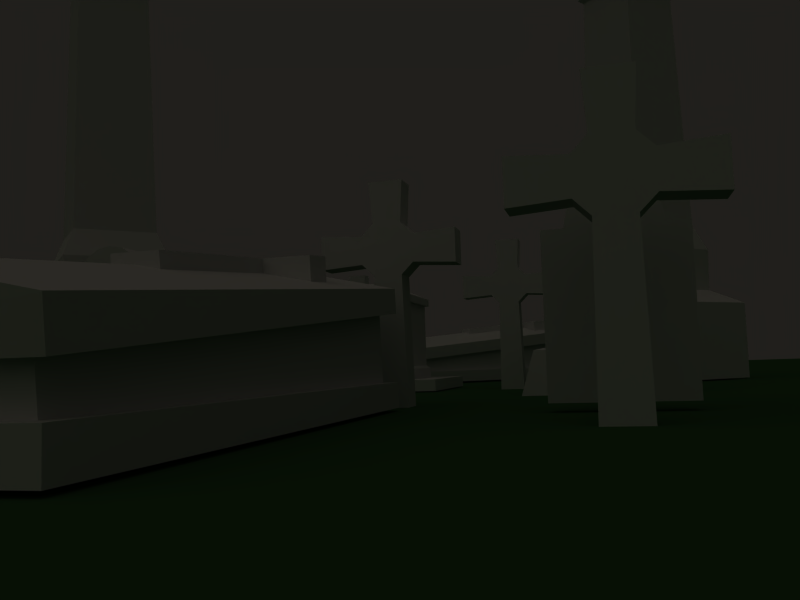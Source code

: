 # Source: graveyard.blend  (saved by Blender 2.49.2; exported with 4.5.12 LTS)
import bpy
from mathutils import Matrix  # noqa: F401  (used for matrix-valued properties, if any)

bpy.ops.wm.read_factory_settings(use_empty=True)
scene = bpy.context.scene
scene.name = 'Scene'

# ---- collections
col_collection_1 = bpy.data.collections.new('Collection 1'); scene.collection.children.link(col_collection_1)

# ---- materials (node trees are filled in below, after node groups)
mat_material_006 = bpy.data.materials.new('Material.006')
mat_material_006.alpha_threshold = 0.0
mat_material_006.roughness = 0.5
mat_material_006.line_color = (0.0, 0.0, 0.0, 1.0)
mat_material = bpy.data.materials.new('Material')
mat_material.alpha_threshold = 0.0
mat_material.roughness = 0.5
mat_material.line_color = (0.0, 0.0, 0.0, 1.0)
mat_material_001 = bpy.data.materials.new('Material.001')
mat_material_001.alpha_threshold = 0.0
mat_material_001.roughness = 0.5
mat_material_001.line_color = (0.0, 0.0, 0.0, 1.0)
mat_material_003 = bpy.data.materials.new('Material.003')
mat_material_003.alpha_threshold = 0.0
mat_material_003.roughness = 0.5
mat_material_003.line_color = (0.0, 0.0, 0.0, 1.0)
mat_material_002 = bpy.data.materials.new('Material.002')
mat_material_002.alpha_threshold = 0.0
mat_material_002.roughness = 0.5
mat_material_002.line_color = (0.0, 0.0, 0.0, 1.0)
mat_material_004 = bpy.data.materials.new('Material.004')
mat_material_004.alpha_threshold = 0.0
mat_material_004.roughness = 0.5
mat_material_004.line_color = (0.0, 0.0, 0.0, 1.0)
mat_material_005 = bpy.data.materials.new('Material.005')
mat_material_005.alpha_threshold = 0.0
mat_material_005.diffuse_color = (0.13, 0.3137, 0.1172, 1.0)
mat_material_005.specular_color = (0.2812, 0.6325, 0.3331)
mat_material_005.roughness = 0.5
mat_material_005.line_color = (0.0, 0.0, 0.0, 1.0)

# ---- material node trees

# ---- world
world_world = bpy.data.worlds.new('World'); scene.world = world_world
world_world.color = (0.1277, 0.1212, 0.1088)
world_world.use_sun_shadow = False
world_world.sun_shadow_jitter_overblur = 0.0
world_world.cycles.sampling_method = 'MANUAL'
world_world.cycles.sample_map_resolution = 256

# ---- cameras
cam_camera = bpy.data.cameras.new('Camera')
cam_camera.passepartout_alpha = 0.2
cam_camera.clip_end = 100.0
cam_camera.lens = 35.0
cam_camera.ortho_scale = 7.314
cam_camera.show_passepartout = False
cam_camera.show_safe_areas = True
cam_camera.dof.focus_distance = 0.0
cam_camera.dof.aperture_fstop = 128.0

# ---- lights
light_spot_001 = bpy.data.lights.new('Spot.001', 'SPOT')
light_spot_001.color = (0.1376, 0.2782, 0.1188)
light_spot_001.transmission_factor = 0.0
light_spot_001.cutoff_distance = 30.0
light_spot_001.energy = 75.62
light_spot_001.shadow_buffer_clip_start = 1.001
light_spot_001.shadow_soft_size = 1.0
light_spot_001.shadow_maximum_resolution = 0.006
light_spot_001.use_absolute_resolution = True
light_spot_001.spot_size = 1.309
light_spot_001.cycles.use_multiple_importance_sampling = False
light_spot = bpy.data.lights.new('Spot', 'SUN')
light_spot.color = (0.8274, 0.7857, 0.7049)
light_spot.transmission_factor = 0.0
light_spot.cutoff_distance = 30.0
light_spot.angle = 1.571
light_spot.energy = 0.4005
light_spot.shadow_buffer_clip_start = 1.001
light_spot.shadow_soft_size = 1.0
light_spot.shadow_cascade_max_distance = 1000.0
light_spot.cycles.use_multiple_importance_sampling = False

# ---- meshes
me_grave6_001 = bpy.data.meshes.new('grave6.001')
me_grave6_001.from_pydata([(0.7, 1.869, -0.1213), (0.7, 1.823, 0.4119), (-0.7, -1.945, -0.1213), (-0.7, 1.823, 0.4119), (-0.7, 1.869, -0.1213), (0.7, -1.945, -0.1213), (0.7, -1.963, 0.08075), (-0.7, -1.963, 0.08075), (-0.8, -2.047, -0.3213), (0.8, -2.047, -0.3213), (0.8, 1.952, -0.3213), (-0.8, 1.952, -0.3213), (-0.8, -2.047, -0.1213), (0.8, -2.047, -0.1213), (0.8, 1.952, -0.1213), (-0.8, 1.952, -0.1213), (-0.8, -2.031, 0.07477), (0.8, -2.031, 0.07477), (0.8, 1.954, 0.4234), (-0.8, 1.954, 0.4234), (-0.8, -2.049, 0.274), (0.8, -2.049, 0.274), (0.8, 1.936, 0.6226), (-0.8, 1.936, 0.6226), (0.0, -2.04, 0.1744), (0.0, 1.945, 0.523), (0.0, -2.056, 0.4525), (0.0, 1.929, 0.8012), (0.15, -0.3815, 0.5655), (0.0, -0.3844, 0.5988), (-0.15, -0.3815, 0.5655), (-0.15, 0.8893, 0.6766), (0.15, 0.8893, 0.6766), (0.5, 0.8961, 0.5988), (0.0, 1.608, 0.7731), (0.5, 1.195, 0.625), (-0.5, 0.8961, 0.5988), (0.15, 1.188, 0.7028), (-0.15, 1.188, 0.7028), (0.15, 1.611, 0.7398), (-0.5, 1.195, 0.625), (-0.15, 1.611, 0.7398), (-0.15, -0.3905, 0.6682), (0.15, -0.3905, 0.6682), (0.15, 1.602, 0.8425), (-0.15, 1.602, 0.8425), (0.15, 0.6144, 0.6558), (-0.15, 0.6144, 0.6558), (0.15, 1.179, 0.8056), (-0.15, 1.179, 0.8056), (0.15, 0.8803, 0.7794), (-0.15, 0.8803, 0.7794), (-0.5, 1.179, 0.8056), (-0.5, 0.8803, 0.7794), (0.5, 0.8803, 0.7794), (0.5, 1.179, 0.8056)], [], [(17, 6, 1, 18), (13, 5, 2, 12), (21, 26, 24, 17), (16, 20, 23, 19), (11, 15, 14, 10), (1, 3, 19, 18), (22, 21, 17, 18), (1, 0, 4, 3), (11, 8, 12, 15), (16, 19, 3, 7), (27, 25, 19, 23), (5, 0, 1, 6), (7, 6, 17, 16), (0, 5, 13, 14), (16, 24, 26, 20), (4, 2, 7, 3), (18, 25, 27, 22), (19, 25, 18), (6, 7, 2, 5), (15, 12, 2, 4), (0, 14, 15, 4), (17, 24, 16), (10, 14, 13, 9), (9, 13, 12, 8), (11, 10, 9, 8), (22, 33, 28, 21), (51, 49, 52, 53), (26, 29, 30, 20), (53, 36, 31, 51), (20, 30, 36, 23), (43, 29, 28), (21, 28, 29, 26), (33, 32, 28), (49, 45, 41, 38), (35, 33, 22), (42, 29, 43), (44, 34, 45), (36, 30, 31), (51, 50, 48, 49), (28, 32, 46), (40, 36, 53, 52), (22, 39, 37, 35), (52, 49, 38, 40), (50, 51, 42, 43), (44, 45, 49, 48), (39, 34, 44), (48, 50, 54, 55), (37, 39, 44, 48), (34, 39, 22, 27), (32, 33, 54, 50), (55, 54, 33, 35), (47, 31, 30), (45, 34, 41), (40, 38, 41, 23), (35, 37, 48, 55), (27, 23, 41, 34), (23, 36, 40), (42, 30, 29), (32, 50, 43), (46, 32, 43), (46, 43, 28), (42, 51, 31), (42, 31, 47), (30, 42, 47)])
_uv = me_grave6_001.uv_layers.new(name='UVTex')
_uv.uv.foreach_set('vector', [0.417, 0.0006292, 0.43, 0.009363, 0.4315, 0.4951, 0.4186, 0.5119, 0.6256, 0.5113, 0.6385, 0.4982, 0.8196, 0.4988, 0.8325, 0.5119, 0.5324, 0.5119, 0.5558, 0.6144, 0.5198, 0.6145, 0.5065, 0.512, 0.8767, 0.4872, 0.9026, 0.4872, 0.9033, 0.9999, 0.8774, 1.0, 0.3906, 0.5134, 0.4164, 0.5133, 0.417, 0.7184, 0.3912, 0.7185, 0.4315, 0.4951, 0.6126, 0.4945, 0.6256, 0.5113, 0.4186, 0.5119, 0.9299, 0.4872, 0.9292, 1.0, 0.9033, 0.9999, 0.904, 0.4872, 0.6256, 0.6914, 0.5564, 0.6916, 0.5558, 0.5121, 0.625, 0.5119, 0.9725, 0.5127, 0.9741, 0.0, 1.0, 7.866e-05, 0.9984, 0.5128, 0.624, 0.0, 0.6256, 0.5113, 0.6126, 0.4945, 0.6111, 0.008812, 0.4663, 0.6144, 0.4303, 0.6145, 0.417, 0.512, 0.4429, 0.5119, 0.8764, 0.4872, 0.8341, 0.0, 0.9033, 9.326e-05, 0.9026, 0.4872, 0.6111, 0.008812, 0.43, 0.009363, 0.417, 0.0006292, 0.624, 0.0, 0.64, 0.01066, 0.6385, 0.4982, 0.6256, 0.5113, 0.6271, 0.0, 0.5071, 0.7171, 0.5198, 0.6145, 0.5558, 0.6144, 0.533, 0.717, 0.9033, 0.4872, 0.9456, 3.458e-05, 0.9719, 0.0, 0.9725, 0.4871, 0.4177, 0.7171, 0.4303, 0.6145, 0.4663, 0.6144, 0.4435, 0.717, 0.417, 0.512, 0.4303, 0.6145, 0.4177, 0.7171, 0.2347, 0.5133, 0.2353, 0.6928, 0.2091, 0.6929, 0.2085, 0.5134, 0.8341, 0.0006292, 0.8325, 0.5119, 0.8196, 0.4988, 0.8211, 0.01121, 0.64, 0.01066, 0.6271, 0.0, 0.8341, 0.0006292, 0.8211, 0.01121, 0.5065, 0.512, 0.5198, 0.6145, 0.5071, 0.7171, 0.8341, 0.4873, 0.86, 0.4872, 0.8615, 0.9999, 0.8357, 1.0, 0.4663, 0.512, 0.4922, 0.5119, 0.4928, 0.717, 0.467, 0.7171, 0.417, 0.5127, 0.2101, 0.5133, 0.2085, 0.0006292, 0.4155, 0.0, 0.001587, 0.000431, 0.03998, 0.1337, 0.08474, 0.2975, 0.0, 0.5131, 0.7096, 0.6049, 0.7098, 0.5664, 0.755, 0.5666, 0.7549, 0.605, 0.1035, 0.5127, 0.1041, 0.2976, 0.1235, 0.2976, 0.2069, 0.5138, 0.3536, 0.5582, 0.3302, 0.5583, 0.3401, 0.5134, 0.3535, 0.5133, 0.2069, 0.5138, 0.1235, 0.2976, 0.1693, 0.1341, 0.2085, 0.00106, 0.02676, 0.5138, 0.0178, 0.533, 0.01342, 0.5138, 0.0, 0.5131, 0.08474, 0.2975, 0.1041, 0.2976, 0.1035, 0.5127, 0.03998, 0.1337, 0.08524, 0.134, 0.08474, 0.2975, 0.01334, 0.5138, 0.01342, 0.5681, 7.475e-05, 0.5682, 0.0, 0.5138, 0.04009, 0.09527, 0.03998, 0.1337, 0.001587, 0.000431, 0.02688, 0.5522, 0.0178, 0.533, 0.02676, 0.5138, 0.1951, 0.5522, 0.186, 0.533, 0.195, 0.5138, 0.1693, 0.1341, 0.1235, 0.2976, 0.124, 0.1341, 0.7096, 0.6049, 0.6708, 0.6048, 0.671, 0.5663, 0.7098, 0.5664, 0.4929, 0.6755, 0.4932, 0.5119, 0.4935, 0.5473, 0.3067, 0.5518, 0.3067, 0.5134, 0.3301, 0.5133, 0.3302, 0.5518, 0.001587, 0.000431, 0.08553, 0.04115, 0.08536, 0.09553, 0.04009, 0.09527, 0.377, 0.5134, 0.3769, 0.5583, 0.3636, 0.5582, 0.3536, 0.5133, 0.6708, 0.6048, 0.7096, 0.6049, 0.7091, 0.7684, 0.6703, 0.7683, 0.6711, 0.5119, 0.7099, 0.512, 0.7098, 0.5664, 0.671, 0.5663, 0.1818, 0.5522, 0.186, 0.533, 0.1951, 0.5522, 0.671, 0.5663, 0.6708, 0.6048, 0.6256, 0.6046, 0.6257, 0.5662, 0.1951, 0.5681, 0.1952, 0.5138, 0.2085, 0.5138, 0.2084, 0.5682, 0.1049, 0.04126, 0.08553, 0.04115, 0.001587, 0.000431, 0.1051, 0.0, 0.2687, 0.5582, 0.2587, 0.5133, 0.2822, 0.5134, 0.282, 0.5583, 0.3057, 0.5134, 0.3056, 0.5518, 0.2822, 0.5518, 0.2822, 0.5133, 0.3776, 0.6415, 0.3773, 0.6769, 0.377, 0.5133, 0.195, 0.5138, 0.186, 0.533, 0.1816, 0.5138, 0.1694, 0.09566, 0.1242, 0.09565, 0.1243, 0.04127, 0.2085, 0.00106, 0.2353, 0.5583, 0.2453, 0.5134, 0.2586, 0.5133, 0.2587, 0.5582, 0.1051, 0.0, 0.2085, 0.00106, 0.1243, 0.04127, 0.1049, 0.04126, 0.2085, 0.00106, 0.1693, 0.1341, 0.1694, 0.09566, 0.02688, 0.5522, 0.01354, 0.5522, 0.0178, 0.533, 0.4932, 0.5119, 0.5065, 0.512, 0.5063, 0.6755, 0.4935, 0.5473, 0.4932, 0.5119, 0.5063, 0.6755, 0.4935, 0.5473, 0.5063, 0.6755, 0.4929, 0.6755, 0.3904, 0.5133, 0.3906, 0.6768, 0.3773, 0.6769, 0.3904, 0.5133, 0.3773, 0.6769, 0.3776, 0.6415, 0.377, 0.5133, 0.3904, 0.5133, 0.3776, 0.6415])
me_grave6_001.materials.append(mat_material_006)
me_grave6_001.use_remesh_preserve_volume = False
me_grave6_001.use_remesh_preserve_attributes = False
me_grave6_001.use_mirror_vertex_groups = False
me_grave6_001.update()
me_grave1_005 = bpy.data.meshes.new('grave1.005')
me_grave1_005.from_pydata([(-0.125, -0.125, 0.1715), (0.2286, -0.125, 0.525), (-0.2286, -0.125, 0.525), (-0.125, 0.125, 0.1715), (-0.2286, 0.125, 0.525), (0.2286, 0.125, 0.525), (0.125, 0.125, 0.1715), (-0.2286, -0.125, 0.275), (0.125, -0.125, 0.1715), (0.125, -0.125, 0.6285), (-0.125, -0.125, 0.6285), (-0.2286, 0.125, 0.275), (-0.125, 0.125, 0.6285), (0.125, 0.125, 0.6285), (0.2286, 0.125, 0.275), (0.2286, -0.125, 0.275), (-0.15, -0.125, -1.0), (0.15, -0.125, -1.0), (0.15, 0.125, -1.0), (-0.15, 0.125, -1.0), (-0.15, -0.125, 1.0), (0.15, -0.125, 1.0), (0.15, 0.125, 1.0), (-0.15, 0.125, 1.0), (-0.6, -0.125, 0.55), (-0.6, -0.125, 0.25), (-0.6, 0.125, 0.25), (-0.6, 0.125, 0.55), (0.6, -0.125, 0.55), (0.6, -0.125, 0.25), (0.6, 0.125, 0.25), (0.6, 0.125, 0.55)], [], [(10, 9, 21, 20), (25, 7, 2, 24), (29, 28, 1, 15), (0, 16, 17, 8), (7, 0, 8), (1, 10, 8, 15), (10, 1, 9), (2, 7, 8, 10), (22, 13, 12, 23), (31, 30, 14, 5), (27, 4, 11, 26), (19, 3, 6, 18), (13, 5, 12), (14, 6, 12, 5), (3, 11, 6), (12, 6, 11, 4), (2, 4, 27, 24), (0, 3, 19, 16), (25, 26, 11, 7), (26, 25, 24, 27), (16, 19, 18, 17), (0, 7, 11, 3), (20, 23, 12, 10), (2, 10, 12, 4), (21, 22, 23, 20), (6, 8, 17, 18), (9, 13, 22, 21), (29, 30, 31, 28), (28, 31, 5, 1), (13, 9, 1, 5), (30, 29, 15, 14), (6, 14, 15, 8)])
_uv = me_grave1_005.uv_layers.new(name='UVTex')
_uv.uv.foreach_set('vector', [0.6316, 0.6579, 0.7257, 0.6576, 0.7356, 0.8075, 0.6226, 0.8079, 0.4523, 0.5056, 0.5922, 0.5153, 0.5925, 0.6162, 0.4526, 0.6268, 0.9042, 0.5041, 0.9045, 0.6253, 0.7646, 0.6156, 0.7643, 0.5147, 0.631, 0.4733, 0.6203, 0.0003716, 0.7332, 0.0, 0.7252, 0.473, 0.5922, 0.5153, 0.631, 0.4733, 0.7252, 0.473, 0.7646, 0.6156, 0.6316, 0.6579, 0.7252, 0.473, 0.7643, 0.5147, 0.6316, 0.6579, 0.7646, 0.6156, 0.7257, 0.6576, 0.5925, 0.6162, 0.5922, 0.5153, 0.7252, 0.473, 0.6316, 0.6579, 0.1703, 0.8079, 0.1793, 0.6579, 0.2735, 0.6576, 0.2833, 0.8075, 0.0003466, 0.6268, 0.0, 0.5056, 0.1399, 0.5153, 0.1402, 0.6162, 0.4523, 0.6253, 0.3123, 0.6156, 0.3121, 0.5147, 0.4519, 0.5041, 0.281, 0.0, 0.2729, 0.473, 0.1788, 0.4733, 0.168, 0.0003716, 0.1793, 0.6579, 0.1402, 0.6162, 0.2735, 0.6576, 0.1399, 0.5153, 0.1788, 0.4733, 0.2735, 0.6576, 0.1402, 0.6162, 0.2729, 0.473, 0.3121, 0.5147, 0.1788, 0.4733, 0.2735, 0.6576, 0.1788, 0.4733, 0.3121, 0.5147, 0.3123, 0.6156, 0.3577, 0.85, 0.4518, 0.8497, 0.4523, 0.9997, 0.3581, 1.0, 0.9998, 0.413, 0.9057, 0.4133, 0.9047, 0.08596, 0.9989, 0.08565, 0.6414, 0.8082, 0.7356, 0.8079, 0.7359, 0.9211, 0.6417, 0.9214, 0.7362, 0.9091, 0.7359, 0.8082, 0.8158, 0.8079, 0.8161, 0.9088, 0.9989, 0.08565, 0.9047, 0.08596, 0.9045, 0.0003097, 0.9986, 0.0, 0.9998, 0.413, 1.0, 0.4721, 0.9059, 0.4724, 0.9057, 0.4133, 0.6414, 0.9211, 0.5473, 0.9214, 0.5469, 0.8082, 0.6411, 0.8079, 0.3577, 0.85, 0.3576, 0.8082, 0.4517, 0.8079, 0.4518, 0.8497, 0.0, 0.8082, 0.09415, 0.8079, 0.09449, 0.929, 0.0003466, 0.9293, 0.9996, 0.7997, 0.9054, 0.8, 0.9045, 0.4727, 0.9986, 0.4724, 0.2631, 0.8082, 0.3572, 0.8079, 0.3576, 0.9211, 0.2634, 0.9214, 0.8164, 0.9091, 0.8161, 0.8082, 0.8959, 0.8079, 0.8962, 0.9088, 0.4523, 0.8082, 0.5464, 0.8079, 0.5468, 0.9579, 0.4527, 0.9582, 0.5469, 0.9997, 0.4528, 1.0, 0.4527, 0.9582, 0.5468, 0.9579, 0.09449, 0.8082, 0.1886, 0.8079, 0.189, 0.9211, 0.09482, 0.9214, 0.9996, 0.7997, 0.9998, 0.8589, 0.9056, 0.8592, 0.9054, 0.8])
me_grave1_005.materials.append(mat_material)
me_grave1_005.use_remesh_preserve_volume = False
me_grave1_005.use_remesh_preserve_attributes = False
me_grave1_005.use_mirror_vertex_groups = False
me_grave1_005.update()
me_grave2_004 = bpy.data.meshes.new('grave2.004')
me_grave2_004.from_pydata([(-0.5, -0.1, -0.6), (0.5, -0.1, -0.6), (0.5, 0.1, -0.6), (-0.5, 0.1, -0.6), (-0.5, -0.1, 0.6), (0.5, -0.1, 0.6), (0.5, 0.1, 0.6), (-0.5, 0.1, 0.6), (-0.34, -0.1, 0.6), (0.0, -0.1, 0.5589), (0.0, 0.1, 0.5436), (-0.34, 0.1, 0.6), (0.34, -0.1, 0.6), (0.34, 0.1, 0.6), (-0.3141, -0.1, 0.7301), (-0.2404, -0.1, 0.8404), (-0.1301, -0.09984, 0.9129), (0.0, -0.1001, 0.9388), (0.1301, -0.1, 0.9141), (0.2404, -0.1, 0.8404), (0.3141, -0.1, 0.7301), (-0.3141, 0.1, 0.7301), (-0.2404, 0.1, 0.8404), (-0.1301, 0.1001, 0.9153), (0.0, 0.09984, 0.9412), (0.1301, 0.1, 0.9141), (0.2404, 0.1, 0.8404), (0.3141, 0.1, 0.7301)], [], [(0, 3, 2, 1), (2, 6, 5, 1), (0, 4, 7, 3), (8, 4, 9, 14), (14, 9, 16, 15), (16, 9, 18, 17), (18, 9, 20, 19), (20, 9, 5, 12), (8, 14, 21, 11), (14, 15, 22, 21), (15, 16, 23, 22), (16, 17, 24, 23), (17, 18, 25, 24), (18, 19, 26, 25), (19, 20, 27, 26), (20, 12, 13, 27), (21, 10, 7, 11), (21, 22, 23, 10), (23, 24, 25, 10), (25, 26, 27, 10), (27, 13, 6, 10), (6, 2, 10), (7, 10, 2, 3), (11, 7, 4, 8), (13, 12, 5, 6), (4, 0, 9), (0, 1, 5, 9)])
_uv = me_grave2_004.uv_layers.new(name='UVTex')
_uv.uv.foreach_set('vector', [0.9159, 0.5003, 0.9987, 0.5, 1.0, 0.9165, 0.9172, 0.9168, 0.9144, 0.5, 0.9159, 0.9997, 0.833, 1.0, 0.8315, 0.5003, 0.9144, 0.0, 0.9159, 0.4997, 0.833, 0.5, 0.8315, 0.0002555, 0.4836, 0.5009, 0.4173, 0.5011, 0.6243, 0.4834, 0.4944, 0.5551, 0.4944, 0.5551, 0.6243, 0.4834, 0.5709, 0.631, 0.5251, 0.6009, 0.5709, 0.631, 0.6243, 0.4834, 0.6787, 0.6312, 0.6248, 0.6416, 0.6787, 0.6312, 0.6243, 0.4834, 0.7547, 0.5543, 0.7243, 0.6003, 0.7547, 0.5543, 0.6243, 0.4834, 0.8315, 0.4998, 0.7652, 0.5, 0.5821, 0.6416, 0.5822, 0.696, 0.4994, 0.6963, 0.4992, 0.6419, 0.5822, 0.696, 0.5824, 0.7425, 0.4995, 0.7428, 0.4994, 0.6963, 0.4158, 0.8419, 0.4161, 0.796, 0.4989, 0.7962, 0.4986, 0.8422, 0.4161, 0.796, 0.4162, 0.7418, 0.499, 0.742, 0.4989, 0.7962, 0.4162, 0.7418, 0.4163, 0.6876, 0.4992, 0.6878, 0.499, 0.742, 0.4163, 0.6876, 0.4164, 0.6416, 0.4992, 0.6419, 0.4992, 0.6878, 0.5827, 0.7428, 0.5825, 0.6963, 0.6654, 0.696, 0.6655, 0.7425, 0.5825, 0.6963, 0.5824, 0.6419, 0.6652, 0.6416, 0.6654, 0.696, 0.3389, 0.5543, 0.2086, 0.477, 0.4158, 0.4998, 0.3495, 0.5, 0.3389, 0.5543, 0.3085, 0.6003, 0.2629, 0.6316, 0.2086, 0.477, 0.2629, 0.6316, 0.2091, 0.6426, 0.1551, 0.6315, 0.2086, 0.477, 0.1551, 0.6315, 0.1094, 0.6009, 0.07869, 0.5551, 0.2086, 0.477, 0.07869, 0.5551, 0.0678, 0.5009, 0.001525, 0.5011, 0.2086, 0.477, 0.001525, 0.5011, 0.0, 0.001278, 0.2086, 0.477, 0.4158, 0.4998, 0.2086, 0.477, 0.0, 0.001278, 0.4142, 0.0, 0.0002531, 0.6426, 0.06653, 0.6428, 0.06628, 0.7261, 0.0, 0.7259, 0.4158, 0.6428, 0.4155, 0.7261, 0.3492, 0.7259, 0.3495, 0.6426, 0.4173, 0.5011, 0.4158, 0.001278, 0.6243, 0.4834, 0.4158, 0.001278, 0.83, 0.0, 0.8315, 0.4998, 0.6243, 0.4834])
me_grave2_004.materials.append(mat_material_001)
me_grave2_004.use_remesh_preserve_volume = False
me_grave2_004.use_remesh_preserve_attributes = False
me_grave2_004.use_mirror_vertex_groups = False
me_grave2_004.update()
me_grave4_001 = bpy.data.meshes.new('grave4.001')
me_grave4_001.from_pydata([(-1.402, 2e-05, -5.154), (0.0, -1.402, -5.154), (1.402, 2e-05, -5.154), (0.0, 1.402, -5.154), (-1.4, 2e-05, -4.071), (0.0, -1.4, -4.071), (1.4, 2e-05, -4.071), (0.0, 1.4, -4.071), (-0.9306, 2e-05, -3.861), (0.0, -0.9305, -3.861), (0.9306, 2e-05, -3.861), (0.0, 0.9306, -3.861), (-0.949, 2e-05, -3.262), (0.0, -0.9489, -3.262), (0.949, 2e-05, -3.262), (0.0, 0.949, -3.262), (-0.7525, 1e-05, -2.889), (0.0, -0.7524, -2.889), (0.7525, 1e-05, -2.889), (0.0, 0.7525, -2.889), (-0.6391, 0.0, 0.754), (0.0, -0.6391, 0.754), (0.6391, 0.0, 0.754), (0.0, 0.6391, 0.754), (-0.7245, 0.0, 0.8166), (0.0, -0.7245, 0.8166), (0.7245, 0.0, 0.8166), (0.0, 0.7245, 0.8166), (-0.7201, 0.0, 0.9322), (0.0, -0.7201, 0.9322), (0.7201, 0.0, 0.9322), (0.0, 0.7201, 0.9322), (-0.7687, 0.0, 0.9807), (0.0, -0.7687, 0.9807), (0.7687, 0.0, 0.9807), (0.0, 0.7687, 0.9807), (-0.7827, -1e-05, 1.191), (0.0, -0.7827, 1.191), (0.7827, -1e-05, 1.191), (0.0, 0.7827, 1.191), (-1.012, -1e-05, 1.337), (0.0, -1.012, 1.337), (1.012, -1e-05, 1.337), (0.0, 1.012, 1.337), (-0.963, -1e-05, 1.88), (0.0, -0.963, 1.88), (0.963, -1e-05, 1.88), (0.0, 0.963, 1.88), (-0.5096, -1e-05, 1.904), (0.0, -0.5096, 1.904), (0.5096, -1e-05, 1.904), (0.0, 0.5096, 1.904), (-0.4934, -1e-05, 2.292), (0.0, -0.4934, 2.292), (0.4934, -1e-05, 2.292), (0.0, 0.4934, 2.292), (-0.3801, -1e-05, 2.292), (0.0, -0.3801, 2.292), (0.3801, -1e-05, 2.292), (0.0, 0.38, 2.292), (-0.2505, -1e-05, 2.47), (0.0, -0.2505, 2.47), (0.2505, -1e-05, 2.47), (0.0, 0.2505, 2.47), (-0.2019, -1e-05, 2.454), (0.0, -0.2019, 2.454), (0.2019, -1e-05, 2.454), (0.0, 0.2019, 2.454), (-0.121, -1e-05, 2.535), (0.0, -0.121, 2.535), (0.121, -1e-05, 2.535), (0.0, 0.1209, 2.535)], [], [(4, 0, 1, 5), (2, 6, 5, 1), (3, 7, 6, 2), (0, 4, 7, 3), (5, 9, 8, 4), (6, 10, 9, 5), (7, 11, 10, 6), (4, 8, 11, 7), (9, 13, 12, 8), (10, 14, 13, 9), (11, 15, 14, 10), (8, 12, 15, 11), (13, 17, 16, 12), (14, 18, 17, 13), (15, 19, 18, 14), (12, 16, 19, 15), (17, 21, 20, 16), (18, 22, 21, 17), (19, 23, 22, 18), (16, 20, 23, 19), (21, 25, 24, 20), (22, 26, 25, 21), (23, 27, 26, 22), (20, 24, 27, 23), (25, 29, 28, 24), (26, 30, 29, 25), (27, 31, 30, 26), (24, 28, 31, 27), (29, 33, 32, 28), (30, 34, 33, 29), (31, 35, 34, 30), (28, 32, 35, 31), (33, 37, 36, 32), (34, 38, 37, 33), (35, 39, 38, 34), (32, 36, 39, 35), (37, 41, 40, 36), (38, 42, 41, 37), (39, 43, 42, 38), (36, 40, 43, 39), (41, 45, 44, 40), (42, 46, 45, 41), (43, 47, 46, 42), (40, 44, 47, 43), (45, 49, 48, 44), (46, 50, 49, 45), (47, 51, 50, 46), (44, 48, 51, 47), (49, 53, 52, 48), (50, 54, 53, 49), (51, 55, 54, 50), (48, 52, 55, 51), (53, 57, 56, 52), (54, 58, 57, 53), (55, 59, 58, 54), (52, 56, 59, 55), (57, 61, 60, 56), (58, 62, 61, 57), (59, 63, 62, 58), (56, 60, 63, 59), (61, 65, 64, 60), (62, 66, 65, 61), (63, 67, 66, 62), (60, 64, 67, 63), (65, 69, 68, 64), (66, 70, 69, 65), (67, 71, 70, 66), (64, 68, 71, 67), (0, 3, 2, 1), (68, 69, 70, 71)])
_uv = me_grave4_001.uv_layers.new(name='UVTex')
_uv.uv.foreach_set('vector', [0.8186, 0.5141, 0.6814, 0.5147, 0.6807, 0.2576, 0.8178, 0.2573, 0.6814, 0.0, 0.8186, 0.0006045, 0.8178, 0.2573, 0.6807, 0.2571, 0.7616, 0.5997, 0.8987, 0.5994, 0.8995, 0.8561, 0.7624, 0.8567, 0.3733, 0.5994, 0.5105, 0.6, 0.5097, 0.8567, 0.3726, 0.8565, 0.5105, 0.8561, 0.5526, 0.8131, 0.7195, 0.8131, 0.7616, 0.8561, 0.5105, 0.5994, 0.5526, 0.6424, 0.5526, 0.8131, 0.5105, 0.8561, 0.7616, 0.5994, 0.7195, 0.6424, 0.5526, 0.6424, 0.5105, 0.5994, 0.7616, 0.8561, 0.7195, 0.8131, 0.7195, 0.6424, 0.7616, 0.5994, 0.001417, 0.5989, 0.0, 0.5213, 0.1702, 0.5218, 0.1683, 0.5994, 0.3385, 0.0, 0.3403, 0.07756, 0.1702, 0.07809, 0.1716, 0.0005235, 0.6788, 0.0, 0.6807, 0.07756, 0.5105, 0.07809, 0.5119, 0.0005235, 0.3418, 0.5989, 0.3403, 0.5213, 0.5105, 0.5218, 0.5086, 0.5994, 0.0, 0.5213, 0.01777, 0.4724, 0.1527, 0.4728, 0.1702, 0.5218, 0.3403, 0.07756, 0.3229, 0.1266, 0.1879, 0.127, 0.1702, 0.07809, 0.6807, 0.07756, 0.6632, 0.1266, 0.5283, 0.127, 0.5105, 0.07809, 0.3403, 0.5213, 0.3581, 0.4724, 0.493, 0.4728, 0.5105, 0.5218, 0.01777, 0.4724, 0.02934, 0.0, 0.144, 0.0003595, 0.1527, 0.4728, 0.3229, 0.1266, 0.3141, 0.599, 0.1995, 0.5994, 0.1879, 0.127, 0.6632, 0.1266, 0.6545, 0.599, 0.5398, 0.5994, 0.5283, 0.127, 0.3581, 0.4724, 0.3697, 0.0, 0.4843, 0.0003595, 0.493, 0.4728, 0.8263, 0.5679, 0.8186, 0.5757, 0.8186, 0.4428, 0.8263, 0.4507, 0.9409, 0.5679, 0.9485, 0.5757, 0.8186, 0.5757, 0.8263, 0.5679, 0.9409, 0.4507, 0.9485, 0.4428, 0.9485, 0.5757, 0.9409, 0.5679, 0.8263, 0.4507, 0.8186, 0.4428, 0.9485, 0.4428, 0.9409, 0.4507, 0.5586, 0.8613, 0.5732, 0.8618, 0.5728, 0.9938, 0.5582, 0.9942, 0.2037, 0.862, 0.2184, 0.8623, 0.2188, 0.9944, 0.2041, 0.9948, 0.6254, 0.8616, 0.6401, 0.862, 0.6405, 0.994, 0.6258, 0.9945, 0.5109, 0.8613, 0.5256, 0.8618, 0.5252, 0.9938, 0.5105, 0.9942, 0.5732, 0.8618, 0.5792, 0.8573, 0.5788, 0.9983, 0.5728, 0.9938, 0.2184, 0.8623, 0.2244, 0.8579, 0.2248, 0.9988, 0.2188, 0.9944, 0.6401, 0.862, 0.6461, 0.8575, 0.6465, 0.9985, 0.6405, 0.994, 0.5256, 0.8618, 0.5316, 0.8573, 0.5311, 0.9983, 0.5252, 0.9938, 0.5792, 0.8573, 0.6059, 0.8561, 0.6054, 0.9997, 0.5788, 0.9983, 0.2244, 0.8579, 0.251, 0.8565, 0.2514, 1.0, 0.2248, 0.9988, 0.6461, 0.8575, 0.6727, 0.8561, 0.6731, 0.9997, 0.6465, 0.9985, 0.5316, 0.8573, 0.5582, 0.8561, 0.5578, 0.9997, 0.5311, 0.9983, 0.8391, 0.4218, 0.8186, 0.4428, 0.8186, 0.2573, 0.8391, 0.2783, 0.9795, 0.4218, 1.0, 0.4428, 0.8186, 0.4428, 0.8391, 0.4218, 0.9795, 0.2783, 1.0, 0.2573, 1.0, 0.4428, 0.9795, 0.4218, 0.8391, 0.2783, 0.8186, 0.2573, 1.0, 0.2573, 0.9795, 0.2783, 0.9001, 0.5994, 0.969, 0.6041, 0.9685, 0.7806, 0.8995, 0.7849, 0.8995, 0.7849, 0.9685, 0.7891, 0.969, 0.9657, 0.9001, 0.9704, 0.2708, 0.7849, 0.3398, 0.7891, 0.3403, 0.9657, 0.2714, 0.9704, 0.2714, 0.5994, 0.3403, 0.6041, 0.3398, 0.7806, 0.2708, 0.7849, 0.8186, 0.2573, 0.8593, 0.2158, 0.9506, 0.2158, 0.9913, 0.2573, 0.8186, 0.08077, 0.8593, 0.1223, 0.8593, 0.2158, 0.8186, 0.2573, 0.9913, 0.08077, 0.9506, 0.1223, 0.8593, 0.1223, 0.8186, 0.08077, 0.9913, 0.2573, 0.9506, 0.2158, 0.9506, 0.1223, 0.9913, 0.08077, 0.04985, 0.8565, 0.09914, 0.8581, 0.09887, 0.9486, 0.04957, 0.9499, 0.1046, 0.8565, 0.1539, 0.8578, 0.1542, 0.9483, 0.1049, 0.9499, 0.1542, 0.8565, 0.2035, 0.8578, 0.2037, 0.9483, 0.1544, 0.9499, 0.0002804, 0.8565, 0.04957, 0.8581, 0.0493, 0.9486, 0.0, 0.9499, 0.6731, 0.9466, 0.6833, 0.9362, 0.7514, 0.9362, 0.7616, 0.9466, 0.6731, 0.8561, 0.6833, 0.8665, 0.6833, 0.9362, 0.6731, 0.9466, 0.7616, 0.8561, 0.7514, 0.8665, 0.6833, 0.8665, 0.6731, 0.8561, 0.7616, 0.9466, 0.7514, 0.9362, 0.7514, 0.8665, 0.7616, 0.8561, 0.7258, 0.5147, 0.7488, 0.5266, 0.7486, 0.5726, 0.7256, 0.5844, 0.7488, 0.5147, 0.7718, 0.5265, 0.772, 0.5724, 0.749, 0.5844, 0.3405, 0.6691, 0.3635, 0.681, 0.3634, 0.727, 0.3403, 0.7388, 0.3403, 0.5994, 0.3634, 0.6112, 0.3635, 0.6571, 0.3405, 0.6691, 0.6807, 0.5606, 0.685, 0.5562, 0.7212, 0.5562, 0.7256, 0.5606, 0.6807, 0.5147, 0.685, 0.5191, 0.685, 0.5562, 0.6807, 0.5606, 0.7256, 0.5147, 0.7212, 0.5191, 0.685, 0.5191, 0.6807, 0.5147, 0.7256, 0.5606, 0.7212, 0.5562, 0.7212, 0.5191, 0.7256, 0.5147, 0.2514, 0.6734, 0.262, 0.6808, 0.262, 0.703, 0.2515, 0.7105, 0.7025, 0.5624, 0.713, 0.5698, 0.7129, 0.592, 0.7024, 0.5994, 0.2515, 0.6364, 0.262, 0.6439, 0.262, 0.6661, 0.2514, 0.6734, 0.2514, 0.5994, 0.262, 0.6068, 0.262, 0.629, 0.2515, 0.6364, 0.0, 0.5994, 0.2514, 0.5994, 0.2514, 0.8565, 7.558e-09, 0.8565, 0.6807, 0.5994, 0.6807, 0.5772, 0.7024, 0.5772, 0.7024, 0.5994])
me_grave4_001.materials.append(mat_material_003)
me_grave4_001.use_remesh_preserve_volume = False
me_grave4_001.use_remesh_preserve_attributes = False
me_grave4_001.use_mirror_vertex_groups = False
me_grave4_001.update()
me_grave1_004 = bpy.data.meshes.new('grave1.004')
me_grave1_004.from_pydata([(-0.125, -0.125, 0.1715), (0.2286, -0.125, 0.525), (-0.2286, -0.125, 0.525), (-0.125, 0.125, 0.1715), (-0.2286, 0.125, 0.525), (0.2286, 0.125, 0.525), (0.125, 0.125, 0.1715), (-0.2286, -0.125, 0.275), (0.125, -0.125, 0.1715), (0.125, -0.125, 0.6285), (-0.125, -0.125, 0.6285), (-0.2286, 0.125, 0.275), (-0.125, 0.125, 0.6285), (0.125, 0.125, 0.6285), (0.2286, 0.125, 0.275), (0.2286, -0.125, 0.275), (-0.15, -0.125, -1.0), (0.15, -0.125, -1.0), (0.15, 0.125, -1.0), (-0.15, 0.125, -1.0), (-0.15, -0.125, 1.0), (0.15, -0.125, 1.0), (0.15, 0.125, 1.0), (-0.15, 0.125, 1.0), (-0.6, -0.125, 0.55), (-0.6, -0.125, 0.25), (-0.6, 0.125, 0.25), (-0.6, 0.125, 0.55), (0.6, -0.125, 0.55), (0.6, -0.125, 0.25), (0.6, 0.125, 0.25), (0.6, 0.125, 0.55)], [], [(10, 9, 21, 20), (25, 7, 2, 24), (29, 28, 1, 15), (0, 16, 17, 8), (7, 0, 8), (1, 10, 8, 15), (10, 1, 9), (2, 7, 8, 10), (22, 13, 12, 23), (31, 30, 14, 5), (27, 4, 11, 26), (19, 3, 6, 18), (13, 5, 12), (14, 6, 12, 5), (3, 11, 6), (12, 6, 11, 4), (2, 4, 27, 24), (0, 3, 19, 16), (25, 26, 11, 7), (26, 25, 24, 27), (16, 19, 18, 17), (0, 7, 11, 3), (20, 23, 12, 10), (2, 10, 12, 4), (21, 22, 23, 20), (6, 8, 17, 18), (9, 13, 22, 21), (29, 30, 31, 28), (28, 31, 5, 1), (13, 9, 1, 5), (30, 29, 15, 14), (6, 14, 15, 8)])
_uv = me_grave1_004.uv_layers.new(name='UVTex')
_uv.uv.foreach_set('vector', [0.6316, 0.6579, 0.7257, 0.6576, 0.7356, 0.8075, 0.6226, 0.8079, 0.4523, 0.5056, 0.5922, 0.5153, 0.5925, 0.6162, 0.4526, 0.6268, 0.9042, 0.5041, 0.9045, 0.6253, 0.7646, 0.6156, 0.7643, 0.5147, 0.631, 0.4733, 0.6203, 0.0003716, 0.7332, 0.0, 0.7252, 0.473, 0.5922, 0.5153, 0.631, 0.4733, 0.7252, 0.473, 0.7646, 0.6156, 0.6316, 0.6579, 0.7252, 0.473, 0.7643, 0.5147, 0.6316, 0.6579, 0.7646, 0.6156, 0.7257, 0.6576, 0.5925, 0.6162, 0.5922, 0.5153, 0.7252, 0.473, 0.6316, 0.6579, 0.1703, 0.8079, 0.1793, 0.6579, 0.2735, 0.6576, 0.2833, 0.8075, 0.0003466, 0.6268, 0.0, 0.5056, 0.1399, 0.5153, 0.1402, 0.6162, 0.4523, 0.6253, 0.3123, 0.6156, 0.3121, 0.5147, 0.4519, 0.5041, 0.281, 0.0, 0.2729, 0.473, 0.1788, 0.4733, 0.168, 0.0003716, 0.1793, 0.6579, 0.1402, 0.6162, 0.2735, 0.6576, 0.1399, 0.5153, 0.1788, 0.4733, 0.2735, 0.6576, 0.1402, 0.6162, 0.2729, 0.473, 0.3121, 0.5147, 0.1788, 0.4733, 0.2735, 0.6576, 0.1788, 0.4733, 0.3121, 0.5147, 0.3123, 0.6156, 0.3577, 0.85, 0.4518, 0.8497, 0.4523, 0.9997, 0.3581, 1.0, 0.9998, 0.413, 0.9057, 0.4133, 0.9047, 0.08596, 0.9989, 0.08565, 0.6414, 0.8082, 0.7356, 0.8079, 0.7359, 0.9211, 0.6417, 0.9214, 0.7362, 0.9091, 0.7359, 0.8082, 0.8158, 0.8079, 0.8161, 0.9088, 0.9989, 0.08565, 0.9047, 0.08596, 0.9045, 0.0003097, 0.9986, 0.0, 0.9998, 0.413, 1.0, 0.4721, 0.9059, 0.4724, 0.9057, 0.4133, 0.6414, 0.9211, 0.5473, 0.9214, 0.5469, 0.8082, 0.6411, 0.8079, 0.3577, 0.85, 0.3576, 0.8082, 0.4517, 0.8079, 0.4518, 0.8497, 0.0, 0.8082, 0.09415, 0.8079, 0.09449, 0.929, 0.0003466, 0.9293, 0.9996, 0.7997, 0.9054, 0.8, 0.9045, 0.4727, 0.9986, 0.4724, 0.2631, 0.8082, 0.3572, 0.8079, 0.3576, 0.9211, 0.2634, 0.9214, 0.8164, 0.9091, 0.8161, 0.8082, 0.8959, 0.8079, 0.8962, 0.9088, 0.4523, 0.8082, 0.5464, 0.8079, 0.5468, 0.9579, 0.4527, 0.9582, 0.5469, 0.9997, 0.4528, 1.0, 0.4527, 0.9582, 0.5468, 0.9579, 0.09449, 0.8082, 0.1886, 0.8079, 0.189, 0.9211, 0.09482, 0.9214, 0.9996, 0.7997, 0.9998, 0.8589, 0.9056, 0.8592, 0.9054, 0.8])
me_grave1_004.materials.append(mat_material)
me_grave1_004.use_remesh_preserve_volume = False
me_grave1_004.use_remesh_preserve_attributes = False
me_grave1_004.use_mirror_vertex_groups = False
me_grave1_004.update()
me_grave1_003 = bpy.data.meshes.new('grave1.003')
me_grave1_003.from_pydata([(-0.125, -0.125, 0.1715), (0.2286, -0.125, 0.525), (-0.2286, -0.125, 0.525), (-0.125, 0.125, 0.1715), (-0.2286, 0.125, 0.525), (0.2286, 0.125, 0.525), (0.125, 0.125, 0.1715), (-0.2286, -0.125, 0.275), (0.125, -0.125, 0.1715), (0.125, -0.125, 0.6285), (-0.125, -0.125, 0.6285), (-0.2286, 0.125, 0.275), (-0.125, 0.125, 0.6285), (0.125, 0.125, 0.6285), (0.2286, 0.125, 0.275), (0.2286, -0.125, 0.275), (-0.15, -0.125, -1.0), (0.15, -0.125, -1.0), (0.15, 0.125, -1.0), (-0.15, 0.125, -1.0), (-0.15, -0.125, 1.0), (0.15, -0.125, 1.0), (0.15, 0.125, 1.0), (-0.15, 0.125, 1.0), (-0.6, -0.125, 0.55), (-0.6, -0.125, 0.25), (-0.6, 0.125, 0.25), (-0.6, 0.125, 0.55), (0.6, -0.125, 0.55), (0.6, -0.125, 0.25), (0.6, 0.125, 0.25), (0.6, 0.125, 0.55)], [], [(10, 9, 21, 20), (25, 7, 2, 24), (29, 28, 1, 15), (0, 16, 17, 8), (7, 0, 8), (1, 10, 8, 15), (10, 1, 9), (2, 7, 8, 10), (22, 13, 12, 23), (31, 30, 14, 5), (27, 4, 11, 26), (19, 3, 6, 18), (13, 5, 12), (14, 6, 12, 5), (3, 11, 6), (12, 6, 11, 4), (2, 4, 27, 24), (0, 3, 19, 16), (25, 26, 11, 7), (26, 25, 24, 27), (16, 19, 18, 17), (0, 7, 11, 3), (20, 23, 12, 10), (2, 10, 12, 4), (21, 22, 23, 20), (6, 8, 17, 18), (9, 13, 22, 21), (29, 30, 31, 28), (28, 31, 5, 1), (13, 9, 1, 5), (30, 29, 15, 14), (6, 14, 15, 8)])
_uv = me_grave1_003.uv_layers.new(name='UVTex')
_uv.uv.foreach_set('vector', [0.6316, 0.6579, 0.7257, 0.6576, 0.7356, 0.8075, 0.6226, 0.8079, 0.4523, 0.5056, 0.5922, 0.5153, 0.5925, 0.6162, 0.4526, 0.6268, 0.9042, 0.5041, 0.9045, 0.6253, 0.7646, 0.6156, 0.7643, 0.5147, 0.631, 0.4733, 0.6203, 0.0003716, 0.7332, 0.0, 0.7252, 0.473, 0.5922, 0.5153, 0.631, 0.4733, 0.7252, 0.473, 0.7646, 0.6156, 0.6316, 0.6579, 0.7252, 0.473, 0.7643, 0.5147, 0.6316, 0.6579, 0.7646, 0.6156, 0.7257, 0.6576, 0.5925, 0.6162, 0.5922, 0.5153, 0.7252, 0.473, 0.6316, 0.6579, 0.1703, 0.8079, 0.1793, 0.6579, 0.2735, 0.6576, 0.2833, 0.8075, 0.0003466, 0.6268, 0.0, 0.5056, 0.1399, 0.5153, 0.1402, 0.6162, 0.4523, 0.6253, 0.3123, 0.6156, 0.3121, 0.5147, 0.4519, 0.5041, 0.281, 0.0, 0.2729, 0.473, 0.1788, 0.4733, 0.168, 0.0003716, 0.1793, 0.6579, 0.1402, 0.6162, 0.2735, 0.6576, 0.1399, 0.5153, 0.1788, 0.4733, 0.2735, 0.6576, 0.1402, 0.6162, 0.2729, 0.473, 0.3121, 0.5147, 0.1788, 0.4733, 0.2735, 0.6576, 0.1788, 0.4733, 0.3121, 0.5147, 0.3123, 0.6156, 0.3577, 0.85, 0.4518, 0.8497, 0.4523, 0.9997, 0.3581, 1.0, 0.9998, 0.413, 0.9057, 0.4133, 0.9047, 0.08596, 0.9989, 0.08565, 0.6414, 0.8082, 0.7356, 0.8079, 0.7359, 0.9211, 0.6417, 0.9214, 0.7362, 0.9091, 0.7359, 0.8082, 0.8158, 0.8079, 0.8161, 0.9088, 0.9989, 0.08565, 0.9047, 0.08596, 0.9045, 0.0003097, 0.9986, 0.0, 0.9998, 0.413, 1.0, 0.4721, 0.9059, 0.4724, 0.9057, 0.4133, 0.6414, 0.9211, 0.5473, 0.9214, 0.5469, 0.8082, 0.6411, 0.8079, 0.3577, 0.85, 0.3576, 0.8082, 0.4517, 0.8079, 0.4518, 0.8497, 0.0, 0.8082, 0.09415, 0.8079, 0.09449, 0.929, 0.0003466, 0.9293, 0.9996, 0.7997, 0.9054, 0.8, 0.9045, 0.4727, 0.9986, 0.4724, 0.2631, 0.8082, 0.3572, 0.8079, 0.3576, 0.9211, 0.2634, 0.9214, 0.8164, 0.9091, 0.8161, 0.8082, 0.8959, 0.8079, 0.8962, 0.9088, 0.4523, 0.8082, 0.5464, 0.8079, 0.5468, 0.9579, 0.4527, 0.9582, 0.5469, 0.9997, 0.4528, 1.0, 0.4527, 0.9582, 0.5468, 0.9579, 0.09449, 0.8082, 0.1886, 0.8079, 0.189, 0.9211, 0.09482, 0.9214, 0.9996, 0.7997, 0.9998, 0.8589, 0.9056, 0.8592, 0.9054, 0.8])
me_grave1_003.materials.append(mat_material)
me_grave1_003.use_remesh_preserve_volume = False
me_grave1_003.use_remesh_preserve_attributes = False
me_grave1_003.use_mirror_vertex_groups = False
me_grave1_003.update()
me_grave3_001 = bpy.data.meshes.new('grave3.001')
me_grave3_001.from_pydata([(-0.5, -0.3, 0.2898), (0.5, -0.3, 0.2898), (0.5, 0.3, 0.2898), (-0.5, 0.3, 0.2898), (-0.5, -0.3, 1.29), (0.5, -0.3, 1.29), (0.5, 0.3, 1.29), (-0.5, 0.3, 1.29), (-0.84, -0.6, -0.25), (0.84, -0.6, -0.25), (0.84, 0.6, -0.25), (-0.84, 0.6, -0.25), (-0.7, -0.5, 0.25), (0.7, -0.5, 0.25), (0.7, 0.5, 0.25), (-0.7, 0.5, 0.25)], [], [(2, 6, 5, 1), (4, 0, 1, 5), (0, 4, 7, 3), (5, 6, 7, 4), (3, 7, 6, 2), (10, 9, 8, 11), (10, 14, 13, 9), (9, 13, 12, 8), (8, 12, 15, 11), (11, 15, 14, 10), (0, 12, 13, 1), (1, 13, 14, 2), (2, 14, 15, 3), (12, 0, 3, 15)])
_uv = me_grave3_001.uv_layers.new(name='UVTex')
_uv.uv.foreach_set('vector', [0.3134, 0.7301, 0.3142, 0.9995, 0.1578, 1.0, 0.157, 0.7306, 0.5747, 0.6531, 0.315, 0.6539, 0.3142, 0.3821, 0.5739, 0.3813, 0.9992, 0.1867, 1.0, 0.4561, 0.8436, 0.4566, 0.8428, 0.1872, 0.4175, 0.6544, 0.5739, 0.6539, 0.5747, 0.9256, 0.4183, 0.9261, 0.05367, 0.4584, 0.3134, 0.4576, 0.3142, 0.7293, 0.05447, 0.7301, 0.3142, 0.4566, 0.001344, 0.4576, 0.0, 0.001001, 0.3129, 0.0, 0.5761, 0.4566, 0.7102, 0.4833, 0.711, 0.7551, 0.577, 0.7827, 0.5761, 0.0, 0.7083, 0.03762, 0.7094, 0.4181, 0.5774, 0.4566, 0.711, 0.4566, 0.8451, 0.4833, 0.8459, 0.7551, 0.7119, 0.7827, 0.7094, 0.0, 0.8417, 0.03762, 0.8428, 0.4181, 0.7108, 0.4566, 0.3673, 0.3268, 0.3153, 0.3813, 0.3142, 0.0008337, 0.3665, 0.05502, 0.3665, 0.05502, 0.3142, 0.0008337, 0.5749, 0.0, 0.5229, 0.05452, 0.5229, 0.05452, 0.5749, 0.0, 0.5761, 0.3805, 0.5237, 0.3263, 0.3153, 0.3813, 0.3673, 0.3268, 0.5237, 0.3263, 0.5761, 0.3805])
me_grave3_001.materials.append(mat_material_002)
me_grave3_001.use_remesh_preserve_volume = False
me_grave3_001.use_remesh_preserve_attributes = False
me_grave3_001.use_mirror_vertex_groups = False
me_grave3_001.update()
me_grave5_001 = bpy.data.meshes.new('grave5.001')
me_grave5_001.from_pydata([(1.2, -0.5, -0.395), (1.2, 0.5, -0.395), (-1.2, -0.5, -0.395), (-1.2, 0.5, -0.395), (-1.25, -0.55, -0.435), (1.25, -0.55, -0.435), (1.25, 0.55, -0.435), (-1.25, 0.55, -0.435), (1.2, 0.5, 0.48), (1.2, -0.5, 0.48), (-1.2, -0.5, 0.48), (1.25, 0.55, -0.575), (-1.25, 0.55, -0.575), (-1.2, 0.5, 0.48), (1.25, -0.55, -0.575), (-1.25, -0.55, -0.575), (-1.25, -0.55, 0.48), (1.25, -0.55, 0.48), (1.25, 0.55, 0.48), (-1.25, 0.55, 0.48), (-1.25, -0.55, 0.58), (1.25, -0.55, 0.58), (1.25, 0.55, 0.58), (-1.25, 0.55, 0.58), (-0.8875, 0.0, 0.807), (-1.65, -0.95, -0.725), (1.65, -0.95, -0.725), (1.65, 0.95, -0.725), (-1.65, 0.95, -0.725), (-1.65, -0.95, -0.575), (1.65, -0.95, -0.575), (1.65, 0.95, -0.575), (-1.65, 0.95, -0.575), (0.7788, 0.0, 0.8065)], [], [(0, 2, 4, 5), (9, 0, 1, 8), (3, 1, 6, 7), (0, 9, 10, 2), (1, 0, 5, 6), (2, 3, 7, 4), (2, 10, 13, 3), (6, 11, 12, 7), (3, 13, 8, 1), (5, 14, 11, 6), (4, 15, 14, 5), (7, 12, 15, 4), (31, 32, 12, 11), (18, 8, 13, 19), (28, 32, 31, 27), (9, 8, 18, 17), (28, 25, 29, 32), (10, 9, 17, 16), (15, 12, 32, 29), (14, 15, 29, 30), (31, 11, 14, 30), (16, 19, 13, 10), (18, 22, 21, 17), (17, 21, 20, 16), (16, 20, 23, 19), (21, 33, 24, 20), (22, 33, 21), (23, 24, 33, 22), (20, 24, 23), (19, 23, 22, 18), (25, 28, 27, 26), (27, 31, 30, 26), (26, 30, 29, 25)])
_uv = me_grave5_001.uv_layers.new(name='UVTex')
_uv.uv.foreach_set('vector', [0.6318, 0.009162, 0.633, 0.4223, 0.6248, 0.4309, 0.6236, 0.0005809, 0.9477, 0.4305, 0.8049, 0.4309, 0.8044, 0.2588, 0.9472, 0.2583, 0.7962, 0.4218, 0.795, 0.008633, 0.8031, 0.0, 0.8044, 0.4304, 0.1678, 0.5695, 0.3106, 0.5691, 0.3118, 0.9822, 0.169, 0.9827, 0.795, 0.008633, 0.6318, 0.009162, 0.6236, 0.0005809, 0.8031, 0.0, 0.633, 0.4223, 0.7962, 0.4218, 0.8044, 0.4304, 0.6248, 0.4309, 0.8044, 0.4314, 0.9472, 0.4309, 0.9477, 0.6031, 0.8049, 0.6035, 0.6236, 0.9994, 0.6007, 0.9995, 0.5995, 0.5691, 0.6223, 0.5691, 0.0, 0.5695, 0.1428, 0.5691, 0.144, 0.9822, 0.001202, 0.9827, 0.8278, 0.7929, 0.8049, 0.793, 0.8044, 0.6036, 0.8272, 0.6035, 0.5167, 0.9994, 0.4939, 0.9995, 0.4926, 0.5691, 0.5155, 0.5691, 0.8278, 0.1894, 0.8049, 0.1894, 0.8044, 7.394e-05, 0.8272, 0.0, 0.3101, 0.0, 0.3118, 0.5681, 0.2463, 0.4994, 0.245, 0.06907, 0.4926, 0.9994, 0.4844, 0.9908, 0.4832, 0.5777, 0.4913, 0.5691, 0.9739, 0.431, 0.9983, 0.4309, 1.0, 0.999, 0.9755, 0.9991, 0.3212, 0.9914, 0.4844, 0.9908, 0.4926, 0.9994, 0.313, 1.0, 0.5177, 0.8962, 0.5167, 0.5691, 0.5412, 0.5691, 0.5421, 0.8961, 0.32, 0.5782, 0.3212, 0.9914, 0.313, 1.0, 0.3118, 0.5696, 0.06675, 0.5, 0.2463, 0.4994, 0.3118, 0.5681, 0.001653, 0.5691, 0.06549, 0.06965, 0.06675, 0.5, 0.001653, 0.5691, 0.0, 0.001003, 0.3101, 0.0, 0.245, 0.06907, 0.06549, 0.06965, 0.0, 0.001003, 0.3118, 0.5696, 0.4913, 0.5691, 0.4832, 0.5777, 0.32, 0.5782, 0.8278, 0.6036, 0.8441, 0.6035, 0.8447, 0.7929, 0.8284, 0.7929, 0.1502, 0.5691, 0.1665, 0.5691, 0.1678, 0.9994, 0.1514, 0.9995, 0.8278, 7.394e-05, 0.8441, 2.114e-05, 0.8447, 0.1894, 0.8284, 0.1894, 0.6236, 0.4315, 0.7136, 0.5123, 0.7144, 0.7992, 0.6248, 0.8619, 0.8031, 0.4309, 0.7136, 0.5123, 0.6236, 0.4315, 0.8044, 0.8613, 0.7144, 0.7992, 0.7136, 0.5123, 0.8031, 0.4309, 0.6248, 0.8619, 0.7144, 0.7992, 0.8044, 0.8613, 0.5421, 0.5691, 0.5585, 0.5691, 0.5597, 0.9994, 0.5434, 0.9995, 0.3118, 0.001003, 0.6219, 0.0, 0.6236, 0.5681, 0.3134, 0.5691, 0.574, 0.5691, 0.5985, 0.5691, 0.5995, 0.8961, 0.575, 0.8962, 0.9477, 0.431, 0.9722, 0.4309, 0.9739, 0.999, 0.9494, 0.9991])
me_grave5_001.materials.append(mat_material_004)
me_grave5_001.use_remesh_preserve_volume = False
me_grave5_001.use_remesh_preserve_attributes = False
me_grave5_001.use_mirror_vertex_groups = False
me_grave5_001.update()
me_grave1_002 = bpy.data.meshes.new('grave1.002')
me_grave1_002.from_pydata([(-0.125, -0.125, 0.1715), (0.2286, -0.125, 0.525), (-0.2286, -0.125, 0.525), (-0.125, 0.125, 0.1715), (-0.2286, 0.125, 0.525), (0.2286, 0.125, 0.525), (0.125, 0.125, 0.1715), (-0.2286, -0.125, 0.275), (0.125, -0.125, 0.1715), (0.125, -0.125, 0.6285), (-0.125, -0.125, 0.6285), (-0.2286, 0.125, 0.275), (-0.125, 0.125, 0.6285), (0.125, 0.125, 0.6285), (0.2286, 0.125, 0.275), (0.2286, -0.125, 0.275), (-0.15, -0.125, -1.0), (0.15, -0.125, -1.0), (0.15, 0.125, -1.0), (-0.15, 0.125, -1.0), (-0.15, -0.125, 1.0), (0.15, -0.125, 1.0), (0.15, 0.125, 1.0), (-0.15, 0.125, 1.0), (-0.6, -0.125, 0.55), (-0.6, -0.125, 0.25), (-0.6, 0.125, 0.25), (-0.6, 0.125, 0.55), (0.6, -0.125, 0.55), (0.6, -0.125, 0.25), (0.6, 0.125, 0.25), (0.6, 0.125, 0.55)], [], [(10, 9, 21, 20), (25, 7, 2, 24), (29, 28, 1, 15), (0, 16, 17, 8), (7, 0, 8), (1, 10, 8, 15), (10, 1, 9), (2, 7, 8, 10), (22, 13, 12, 23), (31, 30, 14, 5), (27, 4, 11, 26), (19, 3, 6, 18), (13, 5, 12), (14, 6, 12, 5), (3, 11, 6), (12, 6, 11, 4), (2, 4, 27, 24), (0, 3, 19, 16), (25, 26, 11, 7), (26, 25, 24, 27), (16, 19, 18, 17), (0, 7, 11, 3), (20, 23, 12, 10), (2, 10, 12, 4), (21, 22, 23, 20), (6, 8, 17, 18), (9, 13, 22, 21), (29, 30, 31, 28), (28, 31, 5, 1), (13, 9, 1, 5), (30, 29, 15, 14), (6, 14, 15, 8)])
_uv = me_grave1_002.uv_layers.new(name='UVTex')
_uv.uv.foreach_set('vector', [0.6316, 0.6579, 0.7257, 0.6576, 0.7356, 0.8075, 0.6226, 0.8079, 0.4523, 0.5056, 0.5922, 0.5153, 0.5925, 0.6162, 0.4526, 0.6268, 0.9042, 0.5041, 0.9045, 0.6253, 0.7646, 0.6156, 0.7643, 0.5147, 0.631, 0.4733, 0.6203, 0.0003716, 0.7332, 0.0, 0.7252, 0.473, 0.5922, 0.5153, 0.631, 0.4733, 0.7252, 0.473, 0.7646, 0.6156, 0.6316, 0.6579, 0.7252, 0.473, 0.7643, 0.5147, 0.6316, 0.6579, 0.7646, 0.6156, 0.7257, 0.6576, 0.5925, 0.6162, 0.5922, 0.5153, 0.7252, 0.473, 0.6316, 0.6579, 0.1703, 0.8079, 0.1793, 0.6579, 0.2735, 0.6576, 0.2833, 0.8075, 0.0003466, 0.6268, 0.0, 0.5056, 0.1399, 0.5153, 0.1402, 0.6162, 0.4523, 0.6253, 0.3123, 0.6156, 0.3121, 0.5147, 0.4519, 0.5041, 0.281, 0.0, 0.2729, 0.473, 0.1788, 0.4733, 0.168, 0.0003716, 0.1793, 0.6579, 0.1402, 0.6162, 0.2735, 0.6576, 0.1399, 0.5153, 0.1788, 0.4733, 0.2735, 0.6576, 0.1402, 0.6162, 0.2729, 0.473, 0.3121, 0.5147, 0.1788, 0.4733, 0.2735, 0.6576, 0.1788, 0.4733, 0.3121, 0.5147, 0.3123, 0.6156, 0.3577, 0.85, 0.4518, 0.8497, 0.4523, 0.9997, 0.3581, 1.0, 0.9998, 0.413, 0.9057, 0.4133, 0.9047, 0.08596, 0.9989, 0.08565, 0.6414, 0.8082, 0.7356, 0.8079, 0.7359, 0.9211, 0.6417, 0.9214, 0.7362, 0.9091, 0.7359, 0.8082, 0.8158, 0.8079, 0.8161, 0.9088, 0.9989, 0.08565, 0.9047, 0.08596, 0.9045, 0.0003097, 0.9986, 0.0, 0.9998, 0.413, 1.0, 0.4721, 0.9059, 0.4724, 0.9057, 0.4133, 0.6414, 0.9211, 0.5473, 0.9214, 0.5469, 0.8082, 0.6411, 0.8079, 0.3577, 0.85, 0.3576, 0.8082, 0.4517, 0.8079, 0.4518, 0.8497, 0.0, 0.8082, 0.09415, 0.8079, 0.09449, 0.929, 0.0003466, 0.9293, 0.9996, 0.7997, 0.9054, 0.8, 0.9045, 0.4727, 0.9986, 0.4724, 0.2631, 0.8082, 0.3572, 0.8079, 0.3576, 0.9211, 0.2634, 0.9214, 0.8164, 0.9091, 0.8161, 0.8082, 0.8959, 0.8079, 0.8962, 0.9088, 0.4523, 0.8082, 0.5464, 0.8079, 0.5468, 0.9579, 0.4527, 0.9582, 0.5469, 0.9997, 0.4528, 1.0, 0.4527, 0.9582, 0.5468, 0.9579, 0.09449, 0.8082, 0.1886, 0.8079, 0.189, 0.9211, 0.09482, 0.9214, 0.9996, 0.7997, 0.9998, 0.8589, 0.9056, 0.8592, 0.9054, 0.8])
me_grave1_002.materials.append(mat_material)
me_grave1_002.use_remesh_preserve_volume = False
me_grave1_002.use_remesh_preserve_attributes = False
me_grave1_002.use_mirror_vertex_groups = False
me_grave1_002.update()
me_grave2_003 = bpy.data.meshes.new('grave2.003')
me_grave2_003.from_pydata([(-0.5, -0.1, -0.6), (0.5, -0.1, -0.6), (0.5, 0.1, -0.6), (-0.5, 0.1, -0.6), (-0.5, -0.1, 0.6), (0.5, -0.1, 0.6), (0.5, 0.1, 0.6), (-0.5, 0.1, 0.6), (-0.34, -0.1, 0.6), (0.0, -0.1, 0.5589), (0.0, 0.1, 0.5436), (-0.34, 0.1, 0.6), (0.34, -0.1, 0.6), (0.34, 0.1, 0.6), (-0.3141, -0.1, 0.7301), (-0.2404, -0.1, 0.8404), (-0.1301, -0.09984, 0.9129), (0.0, -0.1001, 0.9388), (0.1301, -0.1, 0.9141), (0.2404, -0.1, 0.8404), (0.3141, -0.1, 0.7301), (-0.3141, 0.1, 0.7301), (-0.2404, 0.1, 0.8404), (-0.1301, 0.1001, 0.9153), (0.0, 0.09984, 0.9412), (0.1301, 0.1, 0.9141), (0.2404, 0.1, 0.8404), (0.3141, 0.1, 0.7301)], [], [(0, 3, 2, 1), (2, 6, 5, 1), (0, 4, 7, 3), (8, 4, 9, 14), (14, 9, 16, 15), (16, 9, 18, 17), (18, 9, 20, 19), (20, 9, 5, 12), (8, 14, 21, 11), (14, 15, 22, 21), (15, 16, 23, 22), (16, 17, 24, 23), (17, 18, 25, 24), (18, 19, 26, 25), (19, 20, 27, 26), (20, 12, 13, 27), (21, 10, 7, 11), (21, 22, 23, 10), (23, 24, 25, 10), (25, 26, 27, 10), (27, 13, 6, 10), (6, 2, 10), (7, 10, 2, 3), (11, 7, 4, 8), (13, 12, 5, 6), (4, 0, 9), (0, 1, 5, 9)])
_uv = me_grave2_003.uv_layers.new(name='UVTex')
_uv.uv.foreach_set('vector', [0.9159, 0.5003, 0.9987, 0.5, 1.0, 0.9165, 0.9172, 0.9168, 0.9144, 0.5, 0.9159, 0.9997, 0.833, 1.0, 0.8315, 0.5003, 0.9144, 0.0, 0.9159, 0.4997, 0.833, 0.5, 0.8315, 0.0002555, 0.4836, 0.5009, 0.4173, 0.5011, 0.6243, 0.4834, 0.4944, 0.5551, 0.4944, 0.5551, 0.6243, 0.4834, 0.5709, 0.631, 0.5251, 0.6009, 0.5709, 0.631, 0.6243, 0.4834, 0.6787, 0.6312, 0.6248, 0.6416, 0.6787, 0.6312, 0.6243, 0.4834, 0.7547, 0.5543, 0.7243, 0.6003, 0.7547, 0.5543, 0.6243, 0.4834, 0.8315, 0.4998, 0.7652, 0.5, 0.5821, 0.6416, 0.5822, 0.696, 0.4994, 0.6963, 0.4992, 0.6419, 0.5822, 0.696, 0.5824, 0.7425, 0.4995, 0.7428, 0.4994, 0.6963, 0.4158, 0.8419, 0.4161, 0.796, 0.4989, 0.7962, 0.4986, 0.8422, 0.4161, 0.796, 0.4162, 0.7418, 0.499, 0.742, 0.4989, 0.7962, 0.4162, 0.7418, 0.4163, 0.6876, 0.4992, 0.6878, 0.499, 0.742, 0.4163, 0.6876, 0.4164, 0.6416, 0.4992, 0.6419, 0.4992, 0.6878, 0.5827, 0.7428, 0.5825, 0.6963, 0.6654, 0.696, 0.6655, 0.7425, 0.5825, 0.6963, 0.5824, 0.6419, 0.6652, 0.6416, 0.6654, 0.696, 0.3389, 0.5543, 0.2086, 0.477, 0.4158, 0.4998, 0.3495, 0.5, 0.3389, 0.5543, 0.3085, 0.6003, 0.2629, 0.6316, 0.2086, 0.477, 0.2629, 0.6316, 0.2091, 0.6426, 0.1551, 0.6315, 0.2086, 0.477, 0.1551, 0.6315, 0.1094, 0.6009, 0.07869, 0.5551, 0.2086, 0.477, 0.07869, 0.5551, 0.0678, 0.5009, 0.001525, 0.5011, 0.2086, 0.477, 0.001525, 0.5011, 0.0, 0.001278, 0.2086, 0.477, 0.4158, 0.4998, 0.2086, 0.477, 0.0, 0.001278, 0.4142, 0.0, 0.0002531, 0.6426, 0.06653, 0.6428, 0.06628, 0.7261, 0.0, 0.7259, 0.4158, 0.6428, 0.4155, 0.7261, 0.3492, 0.7259, 0.3495, 0.6426, 0.4173, 0.5011, 0.4158, 0.001278, 0.6243, 0.4834, 0.4158, 0.001278, 0.83, 0.0, 0.8315, 0.4998, 0.6243, 0.4834])
me_grave2_003.materials.append(mat_material_001)
me_grave2_003.use_remesh_preserve_volume = False
me_grave2_003.use_remesh_preserve_attributes = False
me_grave2_003.use_mirror_vertex_groups = False
me_grave2_003.update()
me_grave2_002 = bpy.data.meshes.new('grave2.002')
me_grave2_002.from_pydata([(-0.5, -0.1, -0.6), (0.5, -0.1, -0.6), (0.5, 0.1, -0.6), (-0.5, 0.1, -0.6), (-0.5, -0.1, 0.6), (0.5, -0.1, 0.6), (0.5, 0.1, 0.6), (-0.5, 0.1, 0.6), (-0.34, -0.1, 0.6), (0.0, -0.1, 0.5589), (0.0, 0.1, 0.5436), (-0.34, 0.1, 0.6), (0.34, -0.1, 0.6), (0.34, 0.1, 0.6), (-0.3141, -0.1, 0.7301), (-0.2404, -0.1, 0.8404), (-0.1301, -0.09984, 0.9129), (0.0, -0.1001, 0.9388), (0.1301, -0.1, 0.9141), (0.2404, -0.1, 0.8404), (0.3141, -0.1, 0.7301), (-0.3141, 0.1, 0.7301), (-0.2404, 0.1, 0.8404), (-0.1301, 0.1001, 0.9153), (0.0, 0.09984, 0.9412), (0.1301, 0.1, 0.9141), (0.2404, 0.1, 0.8404), (0.3141, 0.1, 0.7301)], [], [(0, 3, 2, 1), (2, 6, 5, 1), (0, 4, 7, 3), (8, 4, 9, 14), (14, 9, 16, 15), (16, 9, 18, 17), (18, 9, 20, 19), (20, 9, 5, 12), (8, 14, 21, 11), (14, 15, 22, 21), (15, 16, 23, 22), (16, 17, 24, 23), (17, 18, 25, 24), (18, 19, 26, 25), (19, 20, 27, 26), (20, 12, 13, 27), (21, 10, 7, 11), (21, 22, 23, 10), (23, 24, 25, 10), (25, 26, 27, 10), (27, 13, 6, 10), (6, 2, 10), (7, 10, 2, 3), (11, 7, 4, 8), (13, 12, 5, 6), (4, 0, 9), (0, 1, 5, 9)])
_uv = me_grave2_002.uv_layers.new(name='UVTex')
_uv.uv.foreach_set('vector', [0.9159, 0.5003, 0.9987, 0.5, 1.0, 0.9165, 0.9172, 0.9168, 0.9144, 0.5, 0.9159, 0.9997, 0.833, 1.0, 0.8315, 0.5003, 0.9144, 0.0, 0.9159, 0.4997, 0.833, 0.5, 0.8315, 0.0002555, 0.4836, 0.5009, 0.4173, 0.5011, 0.6243, 0.4834, 0.4944, 0.5551, 0.4944, 0.5551, 0.6243, 0.4834, 0.5709, 0.631, 0.5251, 0.6009, 0.5709, 0.631, 0.6243, 0.4834, 0.6787, 0.6312, 0.6248, 0.6416, 0.6787, 0.6312, 0.6243, 0.4834, 0.7547, 0.5543, 0.7243, 0.6003, 0.7547, 0.5543, 0.6243, 0.4834, 0.8315, 0.4998, 0.7652, 0.5, 0.5821, 0.6416, 0.5822, 0.696, 0.4994, 0.6963, 0.4992, 0.6419, 0.5822, 0.696, 0.5824, 0.7425, 0.4995, 0.7428, 0.4994, 0.6963, 0.4158, 0.8419, 0.4161, 0.796, 0.4989, 0.7962, 0.4986, 0.8422, 0.4161, 0.796, 0.4162, 0.7418, 0.499, 0.742, 0.4989, 0.7962, 0.4162, 0.7418, 0.4163, 0.6876, 0.4992, 0.6878, 0.499, 0.742, 0.4163, 0.6876, 0.4164, 0.6416, 0.4992, 0.6419, 0.4992, 0.6878, 0.5827, 0.7428, 0.5825, 0.6963, 0.6654, 0.696, 0.6655, 0.7425, 0.5825, 0.6963, 0.5824, 0.6419, 0.6652, 0.6416, 0.6654, 0.696, 0.3389, 0.5543, 0.2086, 0.477, 0.4158, 0.4998, 0.3495, 0.5, 0.3389, 0.5543, 0.3085, 0.6003, 0.2629, 0.6316, 0.2086, 0.477, 0.2629, 0.6316, 0.2091, 0.6426, 0.1551, 0.6315, 0.2086, 0.477, 0.1551, 0.6315, 0.1094, 0.6009, 0.07869, 0.5551, 0.2086, 0.477, 0.07869, 0.5551, 0.0678, 0.5009, 0.001525, 0.5011, 0.2086, 0.477, 0.001525, 0.5011, 0.0, 0.001278, 0.2086, 0.477, 0.4158, 0.4998, 0.2086, 0.477, 0.0, 0.001278, 0.4142, 0.0, 0.0002531, 0.6426, 0.06653, 0.6428, 0.06628, 0.7261, 0.0, 0.7259, 0.4158, 0.6428, 0.4155, 0.7261, 0.3492, 0.7259, 0.3495, 0.6426, 0.4173, 0.5011, 0.4158, 0.001278, 0.6243, 0.4834, 0.4158, 0.001278, 0.83, 0.0, 0.8315, 0.4998, 0.6243, 0.4834])
me_grave2_002.materials.append(mat_material_001)
me_grave2_002.use_remesh_preserve_volume = False
me_grave2_002.use_remesh_preserve_attributes = False
me_grave2_002.use_mirror_vertex_groups = False
me_grave2_002.update()
me_grave2_001 = bpy.data.meshes.new('grave2.001')
me_grave2_001.from_pydata([(-0.5, -0.1, -0.6), (0.5, -0.1, -0.6), (0.5, 0.1, -0.6), (-0.5, 0.1, -0.6), (-0.5, -0.1, 0.6), (0.5, -0.1, 0.6), (0.5, 0.1, 0.6), (-0.5, 0.1, 0.6), (-0.34, -0.1, 0.6), (0.0, -0.1, 0.5589), (0.0, 0.1, 0.5436), (-0.34, 0.1, 0.6), (0.34, -0.1, 0.6), (0.34, 0.1, 0.6), (-0.3141, -0.1, 0.7301), (-0.2404, -0.1, 0.8404), (-0.1301, -0.09984, 0.9129), (0.0, -0.1001, 0.9388), (0.1301, -0.1, 0.9141), (0.2404, -0.1, 0.8404), (0.3141, -0.1, 0.7301), (-0.3141, 0.1, 0.7301), (-0.2404, 0.1, 0.8404), (-0.1301, 0.1001, 0.9153), (0.0, 0.09984, 0.9412), (0.1301, 0.1, 0.9141), (0.2404, 0.1, 0.8404), (0.3141, 0.1, 0.7301)], [], [(0, 3, 2, 1), (2, 6, 5, 1), (0, 4, 7, 3), (8, 4, 9, 14), (14, 9, 16, 15), (16, 9, 18, 17), (18, 9, 20, 19), (20, 9, 5, 12), (8, 14, 21, 11), (14, 15, 22, 21), (15, 16, 23, 22), (16, 17, 24, 23), (17, 18, 25, 24), (18, 19, 26, 25), (19, 20, 27, 26), (20, 12, 13, 27), (21, 10, 7, 11), (21, 22, 23, 10), (23, 24, 25, 10), (25, 26, 27, 10), (27, 13, 6, 10), (6, 2, 10), (7, 10, 2, 3), (11, 7, 4, 8), (13, 12, 5, 6), (4, 0, 9), (0, 1, 5, 9)])
_uv = me_grave2_001.uv_layers.new(name='UVTex')
_uv.uv.foreach_set('vector', [0.9159, 0.5003, 0.9987, 0.5, 1.0, 0.9165, 0.9172, 0.9168, 0.9144, 0.5, 0.9159, 0.9997, 0.833, 1.0, 0.8315, 0.5003, 0.9144, 0.0, 0.9159, 0.4997, 0.833, 0.5, 0.8315, 0.0002555, 0.4836, 0.5009, 0.4173, 0.5011, 0.6243, 0.4834, 0.4944, 0.5551, 0.4944, 0.5551, 0.6243, 0.4834, 0.5709, 0.631, 0.5251, 0.6009, 0.5709, 0.631, 0.6243, 0.4834, 0.6787, 0.6312, 0.6248, 0.6416, 0.6787, 0.6312, 0.6243, 0.4834, 0.7547, 0.5543, 0.7243, 0.6003, 0.7547, 0.5543, 0.6243, 0.4834, 0.8315, 0.4998, 0.7652, 0.5, 0.5821, 0.6416, 0.5822, 0.696, 0.4994, 0.6963, 0.4992, 0.6419, 0.5822, 0.696, 0.5824, 0.7425, 0.4995, 0.7428, 0.4994, 0.6963, 0.4158, 0.8419, 0.4161, 0.796, 0.4989, 0.7962, 0.4986, 0.8422, 0.4161, 0.796, 0.4162, 0.7418, 0.499, 0.742, 0.4989, 0.7962, 0.4162, 0.7418, 0.4163, 0.6876, 0.4992, 0.6878, 0.499, 0.742, 0.4163, 0.6876, 0.4164, 0.6416, 0.4992, 0.6419, 0.4992, 0.6878, 0.5827, 0.7428, 0.5825, 0.6963, 0.6654, 0.696, 0.6655, 0.7425, 0.5825, 0.6963, 0.5824, 0.6419, 0.6652, 0.6416, 0.6654, 0.696, 0.3389, 0.5543, 0.2086, 0.477, 0.4158, 0.4998, 0.3495, 0.5, 0.3389, 0.5543, 0.3085, 0.6003, 0.2629, 0.6316, 0.2086, 0.477, 0.2629, 0.6316, 0.2091, 0.6426, 0.1551, 0.6315, 0.2086, 0.477, 0.1551, 0.6315, 0.1094, 0.6009, 0.07869, 0.5551, 0.2086, 0.477, 0.07869, 0.5551, 0.0678, 0.5009, 0.001525, 0.5011, 0.2086, 0.477, 0.001525, 0.5011, 0.0, 0.001278, 0.2086, 0.477, 0.4158, 0.4998, 0.2086, 0.477, 0.0, 0.001278, 0.4142, 0.0, 0.0002531, 0.6426, 0.06653, 0.6428, 0.06628, 0.7261, 0.0, 0.7259, 0.4158, 0.6428, 0.4155, 0.7261, 0.3492, 0.7259, 0.3495, 0.6426, 0.4173, 0.5011, 0.4158, 0.001278, 0.6243, 0.4834, 0.4158, 0.001278, 0.83, 0.0, 0.8315, 0.4998, 0.6243, 0.4834])
me_grave2_001.materials.append(mat_material_001)
me_grave2_001.use_remesh_preserve_volume = False
me_grave2_001.use_remesh_preserve_attributes = False
me_grave2_001.use_mirror_vertex_groups = False
me_grave2_001.update()
me_grave1_001 = bpy.data.meshes.new('grave1.001')
me_grave1_001.from_pydata([(-0.125, -0.125, 0.1715), (0.2286, -0.125, 0.525), (-0.2286, -0.125, 0.525), (-0.125, 0.125, 0.1715), (-0.2286, 0.125, 0.525), (0.2286, 0.125, 0.525), (0.125, 0.125, 0.1715), (-0.2286, -0.125, 0.275), (0.125, -0.125, 0.1715), (0.125, -0.125, 0.6285), (-0.125, -0.125, 0.6285), (-0.2286, 0.125, 0.275), (-0.125, 0.125, 0.6285), (0.125, 0.125, 0.6285), (0.2286, 0.125, 0.275), (0.2286, -0.125, 0.275), (-0.15, -0.125, -1.0), (0.15, -0.125, -1.0), (0.15, 0.125, -1.0), (-0.15, 0.125, -1.0), (-0.15, -0.125, 1.0), (0.15, -0.125, 1.0), (0.15, 0.125, 1.0), (-0.15, 0.125, 1.0), (-0.6, -0.125, 0.55), (-0.6, -0.125, 0.25), (-0.6, 0.125, 0.25), (-0.6, 0.125, 0.55), (0.6, -0.125, 0.55), (0.6, -0.125, 0.25), (0.6, 0.125, 0.25), (0.6, 0.125, 0.55)], [], [(10, 9, 21, 20), (25, 7, 2, 24), (29, 28, 1, 15), (0, 16, 17, 8), (7, 0, 8), (1, 10, 8, 15), (10, 1, 9), (2, 7, 8, 10), (22, 13, 12, 23), (31, 30, 14, 5), (27, 4, 11, 26), (19, 3, 6, 18), (13, 5, 12), (14, 6, 12, 5), (3, 11, 6), (12, 6, 11, 4), (2, 4, 27, 24), (0, 3, 19, 16), (25, 26, 11, 7), (26, 25, 24, 27), (16, 19, 18, 17), (0, 7, 11, 3), (20, 23, 12, 10), (2, 10, 12, 4), (21, 22, 23, 20), (6, 8, 17, 18), (9, 13, 22, 21), (29, 30, 31, 28), (28, 31, 5, 1), (13, 9, 1, 5), (30, 29, 15, 14), (6, 14, 15, 8)])
_uv = me_grave1_001.uv_layers.new(name='UVTex')
_uv.uv.foreach_set('vector', [0.6316, 0.6579, 0.7257, 0.6576, 0.7356, 0.8075, 0.6226, 0.8079, 0.4523, 0.5056, 0.5922, 0.5153, 0.5925, 0.6162, 0.4526, 0.6268, 0.9042, 0.5041, 0.9045, 0.6253, 0.7646, 0.6156, 0.7643, 0.5147, 0.631, 0.4733, 0.6203, 0.0003716, 0.7332, 0.0, 0.7252, 0.473, 0.5922, 0.5153, 0.631, 0.4733, 0.7252, 0.473, 0.7646, 0.6156, 0.6316, 0.6579, 0.7252, 0.473, 0.7643, 0.5147, 0.6316, 0.6579, 0.7646, 0.6156, 0.7257, 0.6576, 0.5925, 0.6162, 0.5922, 0.5153, 0.7252, 0.473, 0.6316, 0.6579, 0.1703, 0.8079, 0.1793, 0.6579, 0.2735, 0.6576, 0.2833, 0.8075, 0.0003466, 0.6268, 0.0, 0.5056, 0.1399, 0.5153, 0.1402, 0.6162, 0.4523, 0.6253, 0.3123, 0.6156, 0.3121, 0.5147, 0.4519, 0.5041, 0.281, 0.0, 0.2729, 0.473, 0.1788, 0.4733, 0.168, 0.0003716, 0.1793, 0.6579, 0.1402, 0.6162, 0.2735, 0.6576, 0.1399, 0.5153, 0.1788, 0.4733, 0.2735, 0.6576, 0.1402, 0.6162, 0.2729, 0.473, 0.3121, 0.5147, 0.1788, 0.4733, 0.2735, 0.6576, 0.1788, 0.4733, 0.3121, 0.5147, 0.3123, 0.6156, 0.3577, 0.85, 0.4518, 0.8497, 0.4523, 0.9997, 0.3581, 1.0, 0.9998, 0.413, 0.9057, 0.4133, 0.9047, 0.08596, 0.9989, 0.08565, 0.6414, 0.8082, 0.7356, 0.8079, 0.7359, 0.9211, 0.6417, 0.9214, 0.7362, 0.9091, 0.7359, 0.8082, 0.8158, 0.8079, 0.8161, 0.9088, 0.9989, 0.08565, 0.9047, 0.08596, 0.9045, 0.0003097, 0.9986, 0.0, 0.9998, 0.413, 1.0, 0.4721, 0.9059, 0.4724, 0.9057, 0.4133, 0.6414, 0.9211, 0.5473, 0.9214, 0.5469, 0.8082, 0.6411, 0.8079, 0.3577, 0.85, 0.3576, 0.8082, 0.4517, 0.8079, 0.4518, 0.8497, 0.0, 0.8082, 0.09415, 0.8079, 0.09449, 0.929, 0.0003466, 0.9293, 0.9996, 0.7997, 0.9054, 0.8, 0.9045, 0.4727, 0.9986, 0.4724, 0.2631, 0.8082, 0.3572, 0.8079, 0.3576, 0.9211, 0.2634, 0.9214, 0.8164, 0.9091, 0.8161, 0.8082, 0.8959, 0.8079, 0.8962, 0.9088, 0.4523, 0.8082, 0.5464, 0.8079, 0.5468, 0.9579, 0.4527, 0.9582, 0.5469, 0.9997, 0.4528, 1.0, 0.4527, 0.9582, 0.5468, 0.9579, 0.09449, 0.8082, 0.1886, 0.8079, 0.189, 0.9211, 0.09482, 0.9214, 0.9996, 0.7997, 0.9998, 0.8589, 0.9056, 0.8592, 0.9054, 0.8])
me_grave1_001.materials.append(mat_material)
me_grave1_001.use_remesh_preserve_volume = False
me_grave1_001.use_remesh_preserve_attributes = False
me_grave1_001.use_mirror_vertex_groups = False
me_grave1_001.update()
me_cube = bpy.data.meshes.new('Cube')
me_cube.from_pydata([(1.0, 1.0, -1.0), (1.0, -1.0, -1.0), (-1.0, -1.0, -1.0), (-1.0, 1.0, -1.0), (1.0, 1.0, 1.0), (1.0, -1.0, 1.0), (-1.0, -1.0, 1.0), (-1.0, 1.0, 1.0)], [], [(0, 1, 2, 3), (4, 7, 6, 5), (0, 4, 5, 1), (1, 5, 6, 2), (2, 6, 7, 3), (4, 0, 3, 7)])
me_cube.materials.append(mat_material_005)
me_cube.use_remesh_preserve_volume = False
me_cube.use_remesh_preserve_attributes = False
me_cube.use_mirror_vertex_groups = False
me_cube.update()
me_grave1 = bpy.data.meshes.new('grave1')
me_grave1.from_pydata([(-0.125, -0.125, 0.1715), (0.2286, -0.125, 0.525), (-0.2286, -0.125, 0.525), (-0.125, 0.125, 0.1715), (-0.2286, 0.125, 0.525), (0.2286, 0.125, 0.525), (0.125, 0.125, 0.1715), (-0.2286, -0.125, 0.275), (0.125, -0.125, 0.1715), (0.125, -0.125, 0.6285), (-0.125, -0.125, 0.6285), (-0.2286, 0.125, 0.275), (-0.125, 0.125, 0.6285), (0.125, 0.125, 0.6285), (0.2286, 0.125, 0.275), (0.2286, -0.125, 0.275), (-0.15, -0.125, -1.0), (0.15, -0.125, -1.0), (0.15, 0.125, -1.0), (-0.15, 0.125, -1.0), (-0.15, -0.125, 1.0), (0.15, -0.125, 1.0), (0.15, 0.125, 1.0), (-0.15, 0.125, 1.0), (-0.6, -0.125, 0.55), (-0.6, -0.125, 0.25), (-0.6, 0.125, 0.25), (-0.6, 0.125, 0.55), (0.6, -0.125, 0.55), (0.6, -0.125, 0.25), (0.6, 0.125, 0.25), (0.6, 0.125, 0.55)], [], [(10, 9, 21, 20), (25, 7, 2, 24), (29, 28, 1, 15), (0, 16, 17, 8), (7, 0, 8), (1, 10, 8, 15), (10, 1, 9), (2, 7, 8, 10), (22, 13, 12, 23), (31, 30, 14, 5), (27, 4, 11, 26), (19, 3, 6, 18), (13, 5, 12), (14, 6, 12, 5), (3, 11, 6), (12, 6, 11, 4), (2, 4, 27, 24), (0, 3, 19, 16), (25, 26, 11, 7), (26, 25, 24, 27), (16, 19, 18, 17), (0, 7, 11, 3), (20, 23, 12, 10), (2, 10, 12, 4), (21, 22, 23, 20), (6, 8, 17, 18), (9, 13, 22, 21), (29, 30, 31, 28), (28, 31, 5, 1), (13, 9, 1, 5), (30, 29, 15, 14), (6, 14, 15, 8)])
_uv = me_grave1.uv_layers.new(name='UVTex')
_uv.uv.foreach_set('vector', [0.6316, 0.6579, 0.7257, 0.6576, 0.7356, 0.8075, 0.6226, 0.8079, 0.4523, 0.5056, 0.5922, 0.5153, 0.5925, 0.6162, 0.4526, 0.6268, 0.9042, 0.5041, 0.9045, 0.6253, 0.7646, 0.6156, 0.7643, 0.5147, 0.631, 0.4733, 0.6203, 0.0003716, 0.7332, 0.0, 0.7252, 0.473, 0.5922, 0.5153, 0.631, 0.4733, 0.7252, 0.473, 0.7646, 0.6156, 0.6316, 0.6579, 0.7252, 0.473, 0.7643, 0.5147, 0.6316, 0.6579, 0.7646, 0.6156, 0.7257, 0.6576, 0.5925, 0.6162, 0.5922, 0.5153, 0.7252, 0.473, 0.6316, 0.6579, 0.1703, 0.8079, 0.1793, 0.6579, 0.2735, 0.6576, 0.2833, 0.8075, 0.0003466, 0.6268, 0.0, 0.5056, 0.1399, 0.5153, 0.1402, 0.6162, 0.4523, 0.6253, 0.3123, 0.6156, 0.3121, 0.5147, 0.4519, 0.5041, 0.281, 0.0, 0.2729, 0.473, 0.1788, 0.4733, 0.168, 0.0003716, 0.1793, 0.6579, 0.1402, 0.6162, 0.2735, 0.6576, 0.1399, 0.5153, 0.1788, 0.4733, 0.2735, 0.6576, 0.1402, 0.6162, 0.2729, 0.473, 0.3121, 0.5147, 0.1788, 0.4733, 0.2735, 0.6576, 0.1788, 0.4733, 0.3121, 0.5147, 0.3123, 0.6156, 0.3577, 0.85, 0.4518, 0.8497, 0.4523, 0.9997, 0.3581, 1.0, 0.9998, 0.413, 0.9057, 0.4133, 0.9047, 0.08596, 0.9989, 0.08565, 0.6414, 0.8082, 0.7356, 0.8079, 0.7359, 0.9211, 0.6417, 0.9214, 0.7362, 0.9091, 0.7359, 0.8082, 0.8158, 0.8079, 0.8161, 0.9088, 0.9989, 0.08565, 0.9047, 0.08596, 0.9045, 0.0003097, 0.9986, 0.0, 0.9998, 0.413, 1.0, 0.4721, 0.9059, 0.4724, 0.9057, 0.4133, 0.6414, 0.9211, 0.5473, 0.9214, 0.5469, 0.8082, 0.6411, 0.8079, 0.3577, 0.85, 0.3576, 0.8082, 0.4517, 0.8079, 0.4518, 0.8497, 0.0, 0.8082, 0.09415, 0.8079, 0.09449, 0.929, 0.0003466, 0.9293, 0.9996, 0.7997, 0.9054, 0.8, 0.9045, 0.4727, 0.9986, 0.4724, 0.2631, 0.8082, 0.3572, 0.8079, 0.3576, 0.9211, 0.2634, 0.9214, 0.8164, 0.9091, 0.8161, 0.8082, 0.8959, 0.8079, 0.8962, 0.9088, 0.4523, 0.8082, 0.5464, 0.8079, 0.5468, 0.9579, 0.4527, 0.9582, 0.5469, 0.9997, 0.4528, 1.0, 0.4527, 0.9582, 0.5468, 0.9579, 0.09449, 0.8082, 0.1886, 0.8079, 0.189, 0.9211, 0.09482, 0.9214, 0.9996, 0.7997, 0.9998, 0.8589, 0.9056, 0.8592, 0.9054, 0.8])
me_grave1.materials.append(mat_material)
me_grave1.use_remesh_preserve_volume = False
me_grave1.use_remesh_preserve_attributes = False
me_grave1.use_mirror_vertex_groups = False
me_grave1.update()
me_grave2 = bpy.data.meshes.new('grave2')
me_grave2.from_pydata([(-0.5, -0.1, -0.6), (0.5, -0.1, -0.6), (0.5, 0.1, -0.6), (-0.5, 0.1, -0.6), (-0.5, -0.1, 0.6), (0.5, -0.1, 0.6), (0.5, 0.1, 0.6), (-0.5, 0.1, 0.6), (-0.34, -0.1, 0.6), (0.0, -0.1, 0.5589), (0.0, 0.1, 0.5436), (-0.34, 0.1, 0.6), (0.34, -0.1, 0.6), (0.34, 0.1, 0.6), (-0.3141, -0.1, 0.7301), (-0.2404, -0.1, 0.8404), (-0.1301, -0.09984, 0.9129), (0.0, -0.1001, 0.9388), (0.1301, -0.1, 0.9141), (0.2404, -0.1, 0.8404), (0.3141, -0.1, 0.7301), (-0.3141, 0.1, 0.7301), (-0.2404, 0.1, 0.8404), (-0.1301, 0.1001, 0.9153), (0.0, 0.09984, 0.9412), (0.1301, 0.1, 0.9141), (0.2404, 0.1, 0.8404), (0.3141, 0.1, 0.7301)], [], [(0, 3, 2, 1), (2, 6, 5, 1), (0, 4, 7, 3), (8, 4, 9, 14), (14, 9, 16, 15), (16, 9, 18, 17), (18, 9, 20, 19), (20, 9, 5, 12), (8, 14, 21, 11), (14, 15, 22, 21), (15, 16, 23, 22), (16, 17, 24, 23), (17, 18, 25, 24), (18, 19, 26, 25), (19, 20, 27, 26), (20, 12, 13, 27), (21, 10, 7, 11), (21, 22, 23, 10), (23, 24, 25, 10), (25, 26, 27, 10), (27, 13, 6, 10), (6, 2, 10), (7, 10, 2, 3), (11, 7, 4, 8), (13, 12, 5, 6), (4, 0, 9), (0, 1, 5, 9)])
_uv = me_grave2.uv_layers.new(name='UVTex')
_uv.uv.foreach_set('vector', [0.9159, 0.5003, 0.9987, 0.5, 1.0, 0.9165, 0.9172, 0.9168, 0.9144, 0.5, 0.9159, 0.9997, 0.833, 1.0, 0.8315, 0.5003, 0.9144, 0.0, 0.9159, 0.4997, 0.833, 0.5, 0.8315, 0.0002555, 0.4836, 0.5009, 0.4173, 0.5011, 0.6243, 0.4834, 0.4944, 0.5551, 0.4944, 0.5551, 0.6243, 0.4834, 0.5709, 0.631, 0.5251, 0.6009, 0.5709, 0.631, 0.6243, 0.4834, 0.6787, 0.6312, 0.6248, 0.6416, 0.6787, 0.6312, 0.6243, 0.4834, 0.7547, 0.5543, 0.7243, 0.6003, 0.7547, 0.5543, 0.6243, 0.4834, 0.8315, 0.4998, 0.7652, 0.5, 0.5821, 0.6416, 0.5822, 0.696, 0.4994, 0.6963, 0.4992, 0.6419, 0.5822, 0.696, 0.5824, 0.7425, 0.4995, 0.7428, 0.4994, 0.6963, 0.4158, 0.8419, 0.4161, 0.796, 0.4989, 0.7962, 0.4986, 0.8422, 0.4161, 0.796, 0.4162, 0.7418, 0.499, 0.742, 0.4989, 0.7962, 0.4162, 0.7418, 0.4163, 0.6876, 0.4992, 0.6878, 0.499, 0.742, 0.4163, 0.6876, 0.4164, 0.6416, 0.4992, 0.6419, 0.4992, 0.6878, 0.5827, 0.7428, 0.5825, 0.6963, 0.6654, 0.696, 0.6655, 0.7425, 0.5825, 0.6963, 0.5824, 0.6419, 0.6652, 0.6416, 0.6654, 0.696, 0.3389, 0.5543, 0.2086, 0.477, 0.4158, 0.4998, 0.3495, 0.5, 0.3389, 0.5543, 0.3085, 0.6003, 0.2629, 0.6316, 0.2086, 0.477, 0.2629, 0.6316, 0.2091, 0.6426, 0.1551, 0.6315, 0.2086, 0.477, 0.1551, 0.6315, 0.1094, 0.6009, 0.07869, 0.5551, 0.2086, 0.477, 0.07869, 0.5551, 0.0678, 0.5009, 0.001525, 0.5011, 0.2086, 0.477, 0.001525, 0.5011, 0.0, 0.001278, 0.2086, 0.477, 0.4158, 0.4998, 0.2086, 0.477, 0.0, 0.001278, 0.4142, 0.0, 0.0002531, 0.6426, 0.06653, 0.6428, 0.06628, 0.7261, 0.0, 0.7259, 0.4158, 0.6428, 0.4155, 0.7261, 0.3492, 0.7259, 0.3495, 0.6426, 0.4173, 0.5011, 0.4158, 0.001278, 0.6243, 0.4834, 0.4158, 0.001278, 0.83, 0.0, 0.8315, 0.4998, 0.6243, 0.4834])
me_grave2.materials.append(mat_material_001)
me_grave2.use_remesh_preserve_volume = False
me_grave2.use_remesh_preserve_attributes = False
me_grave2.use_mirror_vertex_groups = False
me_grave2.update()
me_grave3 = bpy.data.meshes.new('grave3')
me_grave3.from_pydata([(-0.5, -0.3, 0.2898), (0.5, -0.3, 0.2898), (0.5, 0.3, 0.2898), (-0.5, 0.3, 0.2898), (-0.5, -0.3, 1.29), (0.5, -0.3, 1.29), (0.5, 0.3, 1.29), (-0.5, 0.3, 1.29), (-0.84, -0.6, -0.25), (0.84, -0.6, -0.25), (0.84, 0.6, -0.25), (-0.84, 0.6, -0.25), (-0.7, -0.5, 0.25), (0.7, -0.5, 0.25), (0.7, 0.5, 0.25), (-0.7, 0.5, 0.25)], [], [(2, 6, 5, 1), (4, 0, 1, 5), (0, 4, 7, 3), (5, 6, 7, 4), (3, 7, 6, 2), (10, 9, 8, 11), (10, 14, 13, 9), (9, 13, 12, 8), (8, 12, 15, 11), (11, 15, 14, 10), (0, 12, 13, 1), (1, 13, 14, 2), (2, 14, 15, 3), (12, 0, 3, 15)])
_uv = me_grave3.uv_layers.new(name='UVTex')
_uv.uv.foreach_set('vector', [0.3134, 0.7301, 0.3142, 0.9995, 0.1578, 1.0, 0.157, 0.7306, 0.5747, 0.6531, 0.315, 0.6539, 0.3142, 0.3821, 0.5739, 0.3813, 0.9992, 0.1867, 1.0, 0.4561, 0.8436, 0.4566, 0.8428, 0.1872, 0.4175, 0.6544, 0.5739, 0.6539, 0.5747, 0.9256, 0.4183, 0.9261, 0.05367, 0.4584, 0.3134, 0.4576, 0.3142, 0.7293, 0.05447, 0.7301, 0.3142, 0.4566, 0.001344, 0.4576, 0.0, 0.001001, 0.3129, 0.0, 0.5761, 0.4566, 0.7102, 0.4833, 0.711, 0.7551, 0.577, 0.7827, 0.5761, 0.0, 0.7083, 0.03762, 0.7094, 0.4181, 0.5774, 0.4566, 0.711, 0.4566, 0.8451, 0.4833, 0.8459, 0.7551, 0.7119, 0.7827, 0.7094, 0.0, 0.8417, 0.03762, 0.8428, 0.4181, 0.7108, 0.4566, 0.3673, 0.3268, 0.3153, 0.3813, 0.3142, 0.0008337, 0.3665, 0.05502, 0.3665, 0.05502, 0.3142, 0.0008337, 0.5749, 0.0, 0.5229, 0.05452, 0.5229, 0.05452, 0.5749, 0.0, 0.5761, 0.3805, 0.5237, 0.3263, 0.3153, 0.3813, 0.3673, 0.3268, 0.5237, 0.3263, 0.5761, 0.3805])
me_grave3.materials.append(mat_material_002)
me_grave3.use_remesh_preserve_volume = False
me_grave3.use_remesh_preserve_attributes = False
me_grave3.use_mirror_vertex_groups = False
me_grave3.update()
me_grave4 = bpy.data.meshes.new('grave4')
me_grave4.from_pydata([(-1.402, 2e-05, -5.154), (0.0, -1.402, -5.154), (1.402, 2e-05, -5.154), (0.0, 1.402, -5.154), (-1.4, 2e-05, -4.071), (0.0, -1.4, -4.071), (1.4, 2e-05, -4.071), (0.0, 1.4, -4.071), (-0.9306, 2e-05, -3.861), (0.0, -0.9305, -3.861), (0.9306, 2e-05, -3.861), (0.0, 0.9306, -3.861), (-0.949, 2e-05, -3.262), (0.0, -0.9489, -3.262), (0.949, 2e-05, -3.262), (0.0, 0.949, -3.262), (-0.7525, 1e-05, -2.889), (0.0, -0.7524, -2.889), (0.7525, 1e-05, -2.889), (0.0, 0.7525, -2.889), (-0.6391, 0.0, 0.754), (0.0, -0.6391, 0.754), (0.6391, 0.0, 0.754), (0.0, 0.6391, 0.754), (-0.7245, 0.0, 0.8166), (0.0, -0.7245, 0.8166), (0.7245, 0.0, 0.8166), (0.0, 0.7245, 0.8166), (-0.7201, 0.0, 0.9322), (0.0, -0.7201, 0.9322), (0.7201, 0.0, 0.9322), (0.0, 0.7201, 0.9322), (-0.7687, 0.0, 0.9807), (0.0, -0.7687, 0.9807), (0.7687, 0.0, 0.9807), (0.0, 0.7687, 0.9807), (-0.7827, -1e-05, 1.191), (0.0, -0.7827, 1.191), (0.7827, -1e-05, 1.191), (0.0, 0.7827, 1.191), (-1.012, -1e-05, 1.337), (0.0, -1.012, 1.337), (1.012, -1e-05, 1.337), (0.0, 1.012, 1.337), (-0.963, -1e-05, 1.88), (0.0, -0.963, 1.88), (0.963, -1e-05, 1.88), (0.0, 0.963, 1.88), (-0.5096, -1e-05, 1.904), (0.0, -0.5096, 1.904), (0.5096, -1e-05, 1.904), (0.0, 0.5096, 1.904), (-0.4934, -1e-05, 2.292), (0.0, -0.4934, 2.292), (0.4934, -1e-05, 2.292), (0.0, 0.4934, 2.292), (-0.3801, -1e-05, 2.292), (0.0, -0.3801, 2.292), (0.3801, -1e-05, 2.292), (0.0, 0.38, 2.292), (-0.2505, -1e-05, 2.47), (0.0, -0.2505, 2.47), (0.2505, -1e-05, 2.47), (0.0, 0.2505, 2.47), (-0.2019, -1e-05, 2.454), (0.0, -0.2019, 2.454), (0.2019, -1e-05, 2.454), (0.0, 0.2019, 2.454), (-0.121, -1e-05, 2.535), (0.0, -0.121, 2.535), (0.121, -1e-05, 2.535), (0.0, 0.1209, 2.535)], [], [(4, 0, 1, 5), (2, 6, 5, 1), (3, 7, 6, 2), (0, 4, 7, 3), (5, 9, 8, 4), (6, 10, 9, 5), (7, 11, 10, 6), (4, 8, 11, 7), (9, 13, 12, 8), (10, 14, 13, 9), (11, 15, 14, 10), (8, 12, 15, 11), (13, 17, 16, 12), (14, 18, 17, 13), (15, 19, 18, 14), (12, 16, 19, 15), (17, 21, 20, 16), (18, 22, 21, 17), (19, 23, 22, 18), (16, 20, 23, 19), (21, 25, 24, 20), (22, 26, 25, 21), (23, 27, 26, 22), (20, 24, 27, 23), (25, 29, 28, 24), (26, 30, 29, 25), (27, 31, 30, 26), (24, 28, 31, 27), (29, 33, 32, 28), (30, 34, 33, 29), (31, 35, 34, 30), (28, 32, 35, 31), (33, 37, 36, 32), (34, 38, 37, 33), (35, 39, 38, 34), (32, 36, 39, 35), (37, 41, 40, 36), (38, 42, 41, 37), (39, 43, 42, 38), (36, 40, 43, 39), (41, 45, 44, 40), (42, 46, 45, 41), (43, 47, 46, 42), (40, 44, 47, 43), (45, 49, 48, 44), (46, 50, 49, 45), (47, 51, 50, 46), (44, 48, 51, 47), (49, 53, 52, 48), (50, 54, 53, 49), (51, 55, 54, 50), (48, 52, 55, 51), (53, 57, 56, 52), (54, 58, 57, 53), (55, 59, 58, 54), (52, 56, 59, 55), (57, 61, 60, 56), (58, 62, 61, 57), (59, 63, 62, 58), (56, 60, 63, 59), (61, 65, 64, 60), (62, 66, 65, 61), (63, 67, 66, 62), (60, 64, 67, 63), (65, 69, 68, 64), (66, 70, 69, 65), (67, 71, 70, 66), (64, 68, 71, 67), (0, 3, 2, 1), (68, 69, 70, 71)])
_uv = me_grave4.uv_layers.new(name='UVTex')
_uv.uv.foreach_set('vector', [0.8186, 0.5141, 0.6814, 0.5147, 0.6807, 0.2576, 0.8178, 0.2573, 0.6814, 0.0, 0.8186, 0.0006045, 0.8178, 0.2573, 0.6807, 0.2571, 0.7616, 0.5997, 0.8987, 0.5994, 0.8995, 0.8561, 0.7624, 0.8567, 0.3733, 0.5994, 0.5105, 0.6, 0.5097, 0.8567, 0.3726, 0.8565, 0.5105, 0.8561, 0.5526, 0.8131, 0.7195, 0.8131, 0.7616, 0.8561, 0.5105, 0.5994, 0.5526, 0.6424, 0.5526, 0.8131, 0.5105, 0.8561, 0.7616, 0.5994, 0.7195, 0.6424, 0.5526, 0.6424, 0.5105, 0.5994, 0.7616, 0.8561, 0.7195, 0.8131, 0.7195, 0.6424, 0.7616, 0.5994, 0.001417, 0.5989, 0.0, 0.5213, 0.1702, 0.5218, 0.1683, 0.5994, 0.3385, 0.0, 0.3403, 0.07756, 0.1702, 0.07809, 0.1716, 0.0005235, 0.6788, 0.0, 0.6807, 0.07756, 0.5105, 0.07809, 0.5119, 0.0005235, 0.3418, 0.5989, 0.3403, 0.5213, 0.5105, 0.5218, 0.5086, 0.5994, 0.0, 0.5213, 0.01777, 0.4724, 0.1527, 0.4728, 0.1702, 0.5218, 0.3403, 0.07756, 0.3229, 0.1266, 0.1879, 0.127, 0.1702, 0.07809, 0.6807, 0.07756, 0.6632, 0.1266, 0.5283, 0.127, 0.5105, 0.07809, 0.3403, 0.5213, 0.3581, 0.4724, 0.493, 0.4728, 0.5105, 0.5218, 0.01777, 0.4724, 0.02934, 0.0, 0.144, 0.0003595, 0.1527, 0.4728, 0.3229, 0.1266, 0.3141, 0.599, 0.1995, 0.5994, 0.1879, 0.127, 0.6632, 0.1266, 0.6545, 0.599, 0.5398, 0.5994, 0.5283, 0.127, 0.3581, 0.4724, 0.3697, 0.0, 0.4843, 0.0003595, 0.493, 0.4728, 0.8263, 0.5679, 0.8186, 0.5757, 0.8186, 0.4428, 0.8263, 0.4507, 0.9409, 0.5679, 0.9485, 0.5757, 0.8186, 0.5757, 0.8263, 0.5679, 0.9409, 0.4507, 0.9485, 0.4428, 0.9485, 0.5757, 0.9409, 0.5679, 0.8263, 0.4507, 0.8186, 0.4428, 0.9485, 0.4428, 0.9409, 0.4507, 0.5586, 0.8613, 0.5732, 0.8618, 0.5728, 0.9938, 0.5582, 0.9942, 0.2037, 0.862, 0.2184, 0.8623, 0.2188, 0.9944, 0.2041, 0.9948, 0.6254, 0.8616, 0.6401, 0.862, 0.6405, 0.994, 0.6258, 0.9945, 0.5109, 0.8613, 0.5256, 0.8618, 0.5252, 0.9938, 0.5105, 0.9942, 0.5732, 0.8618, 0.5792, 0.8573, 0.5788, 0.9983, 0.5728, 0.9938, 0.2184, 0.8623, 0.2244, 0.8579, 0.2248, 0.9988, 0.2188, 0.9944, 0.6401, 0.862, 0.6461, 0.8575, 0.6465, 0.9985, 0.6405, 0.994, 0.5256, 0.8618, 0.5316, 0.8573, 0.5311, 0.9983, 0.5252, 0.9938, 0.5792, 0.8573, 0.6059, 0.8561, 0.6054, 0.9997, 0.5788, 0.9983, 0.2244, 0.8579, 0.251, 0.8565, 0.2514, 1.0, 0.2248, 0.9988, 0.6461, 0.8575, 0.6727, 0.8561, 0.6731, 0.9997, 0.6465, 0.9985, 0.5316, 0.8573, 0.5582, 0.8561, 0.5578, 0.9997, 0.5311, 0.9983, 0.8391, 0.4218, 0.8186, 0.4428, 0.8186, 0.2573, 0.8391, 0.2783, 0.9795, 0.4218, 1.0, 0.4428, 0.8186, 0.4428, 0.8391, 0.4218, 0.9795, 0.2783, 1.0, 0.2573, 1.0, 0.4428, 0.9795, 0.4218, 0.8391, 0.2783, 0.8186, 0.2573, 1.0, 0.2573, 0.9795, 0.2783, 0.9001, 0.5994, 0.969, 0.6041, 0.9685, 0.7806, 0.8995, 0.7849, 0.8995, 0.7849, 0.9685, 0.7891, 0.969, 0.9657, 0.9001, 0.9704, 0.2708, 0.7849, 0.3398, 0.7891, 0.3403, 0.9657, 0.2714, 0.9704, 0.2714, 0.5994, 0.3403, 0.6041, 0.3398, 0.7806, 0.2708, 0.7849, 0.8186, 0.2573, 0.8593, 0.2158, 0.9506, 0.2158, 0.9913, 0.2573, 0.8186, 0.08077, 0.8593, 0.1223, 0.8593, 0.2158, 0.8186, 0.2573, 0.9913, 0.08077, 0.9506, 0.1223, 0.8593, 0.1223, 0.8186, 0.08077, 0.9913, 0.2573, 0.9506, 0.2158, 0.9506, 0.1223, 0.9913, 0.08077, 0.04985, 0.8565, 0.09914, 0.8581, 0.09887, 0.9486, 0.04957, 0.9499, 0.1046, 0.8565, 0.1539, 0.8578, 0.1542, 0.9483, 0.1049, 0.9499, 0.1542, 0.8565, 0.2035, 0.8578, 0.2037, 0.9483, 0.1544, 0.9499, 0.0002804, 0.8565, 0.04957, 0.8581, 0.0493, 0.9486, 0.0, 0.9499, 0.6731, 0.9466, 0.6833, 0.9362, 0.7514, 0.9362, 0.7616, 0.9466, 0.6731, 0.8561, 0.6833, 0.8665, 0.6833, 0.9362, 0.6731, 0.9466, 0.7616, 0.8561, 0.7514, 0.8665, 0.6833, 0.8665, 0.6731, 0.8561, 0.7616, 0.9466, 0.7514, 0.9362, 0.7514, 0.8665, 0.7616, 0.8561, 0.7258, 0.5147, 0.7488, 0.5266, 0.7486, 0.5726, 0.7256, 0.5844, 0.7488, 0.5147, 0.7718, 0.5265, 0.772, 0.5724, 0.749, 0.5844, 0.3405, 0.6691, 0.3635, 0.681, 0.3634, 0.727, 0.3403, 0.7388, 0.3403, 0.5994, 0.3634, 0.6112, 0.3635, 0.6571, 0.3405, 0.6691, 0.6807, 0.5606, 0.685, 0.5562, 0.7212, 0.5562, 0.7256, 0.5606, 0.6807, 0.5147, 0.685, 0.5191, 0.685, 0.5562, 0.6807, 0.5606, 0.7256, 0.5147, 0.7212, 0.5191, 0.685, 0.5191, 0.6807, 0.5147, 0.7256, 0.5606, 0.7212, 0.5562, 0.7212, 0.5191, 0.7256, 0.5147, 0.2514, 0.6734, 0.262, 0.6808, 0.262, 0.703, 0.2515, 0.7105, 0.7025, 0.5624, 0.713, 0.5698, 0.7129, 0.592, 0.7024, 0.5994, 0.2515, 0.6364, 0.262, 0.6439, 0.262, 0.6661, 0.2514, 0.6734, 0.2514, 0.5994, 0.262, 0.6068, 0.262, 0.629, 0.2515, 0.6364, 0.0, 0.5994, 0.2514, 0.5994, 0.2514, 0.8565, 7.558e-09, 0.8565, 0.6807, 0.5994, 0.6807, 0.5772, 0.7024, 0.5772, 0.7024, 0.5994])
me_grave4.materials.append(mat_material_003)
me_grave4.use_remesh_preserve_volume = False
me_grave4.use_remesh_preserve_attributes = False
me_grave4.use_mirror_vertex_groups = False
me_grave4.update()
me_grave5 = bpy.data.meshes.new('grave5')
me_grave5.from_pydata([(1.2, -0.5, -0.395), (1.2, 0.5, -0.395), (-1.2, -0.5, -0.395), (-1.2, 0.5, -0.395), (-1.25, -0.55, -0.435), (1.25, -0.55, -0.435), (1.25, 0.55, -0.435), (-1.25, 0.55, -0.435), (1.2, 0.5, 0.48), (1.2, -0.5, 0.48), (-1.2, -0.5, 0.48), (1.25, 0.55, -0.575), (-1.25, 0.55, -0.575), (-1.2, 0.5, 0.48), (1.25, -0.55, -0.575), (-1.25, -0.55, -0.575), (-1.25, -0.55, 0.48), (1.25, -0.55, 0.48), (1.25, 0.55, 0.48), (-1.25, 0.55, 0.48), (-1.25, -0.55, 0.58), (1.25, -0.55, 0.58), (1.25, 0.55, 0.58), (-1.25, 0.55, 0.58), (-0.8875, 0.0, 0.807), (-1.65, -0.95, -0.725), (1.65, -0.95, -0.725), (1.65, 0.95, -0.725), (-1.65, 0.95, -0.725), (-1.65, -0.95, -0.575), (1.65, -0.95, -0.575), (1.65, 0.95, -0.575), (-1.65, 0.95, -0.575), (0.7788, 0.0, 0.8065)], [], [(0, 2, 4, 5), (9, 0, 1, 8), (3, 1, 6, 7), (0, 9, 10, 2), (1, 0, 5, 6), (2, 3, 7, 4), (2, 10, 13, 3), (6, 11, 12, 7), (3, 13, 8, 1), (5, 14, 11, 6), (4, 15, 14, 5), (7, 12, 15, 4), (31, 32, 12, 11), (18, 8, 13, 19), (28, 32, 31, 27), (9, 8, 18, 17), (28, 25, 29, 32), (10, 9, 17, 16), (15, 12, 32, 29), (14, 15, 29, 30), (31, 11, 14, 30), (16, 19, 13, 10), (18, 22, 21, 17), (17, 21, 20, 16), (16, 20, 23, 19), (21, 33, 24, 20), (22, 33, 21), (23, 24, 33, 22), (20, 24, 23), (19, 23, 22, 18), (25, 28, 27, 26), (27, 31, 30, 26), (26, 30, 29, 25)])
_uv = me_grave5.uv_layers.new(name='UVTex')
_uv.uv.foreach_set('vector', [0.6318, 0.009162, 0.633, 0.4223, 0.6248, 0.4309, 0.6236, 0.0005809, 0.9477, 0.4305, 0.8049, 0.4309, 0.8044, 0.2588, 0.9472, 0.2583, 0.7962, 0.4218, 0.795, 0.008633, 0.8031, 0.0, 0.8044, 0.4304, 0.1678, 0.5695, 0.3106, 0.5691, 0.3118, 0.9822, 0.169, 0.9827, 0.795, 0.008633, 0.6318, 0.009162, 0.6236, 0.0005809, 0.8031, 0.0, 0.633, 0.4223, 0.7962, 0.4218, 0.8044, 0.4304, 0.6248, 0.4309, 0.8044, 0.4314, 0.9472, 0.4309, 0.9477, 0.6031, 0.8049, 0.6035, 0.6236, 0.9994, 0.6007, 0.9995, 0.5995, 0.5691, 0.6223, 0.5691, 0.0, 0.5695, 0.1428, 0.5691, 0.144, 0.9822, 0.001202, 0.9827, 0.8278, 0.7929, 0.8049, 0.793, 0.8044, 0.6036, 0.8272, 0.6035, 0.5167, 0.9994, 0.4939, 0.9995, 0.4926, 0.5691, 0.5155, 0.5691, 0.8278, 0.1894, 0.8049, 0.1894, 0.8044, 7.394e-05, 0.8272, 0.0, 0.3101, 0.0, 0.3118, 0.5681, 0.2463, 0.4994, 0.245, 0.06907, 0.4926, 0.9994, 0.4844, 0.9908, 0.4832, 0.5777, 0.4913, 0.5691, 0.9739, 0.431, 0.9983, 0.4309, 1.0, 0.999, 0.9755, 0.9991, 0.3212, 0.9914, 0.4844, 0.9908, 0.4926, 0.9994, 0.313, 1.0, 0.5177, 0.8962, 0.5167, 0.5691, 0.5412, 0.5691, 0.5421, 0.8961, 0.32, 0.5782, 0.3212, 0.9914, 0.313, 1.0, 0.3118, 0.5696, 0.06675, 0.5, 0.2463, 0.4994, 0.3118, 0.5681, 0.001653, 0.5691, 0.06549, 0.06965, 0.06675, 0.5, 0.001653, 0.5691, 0.0, 0.001003, 0.3101, 0.0, 0.245, 0.06907, 0.06549, 0.06965, 0.0, 0.001003, 0.3118, 0.5696, 0.4913, 0.5691, 0.4832, 0.5777, 0.32, 0.5782, 0.8278, 0.6036, 0.8441, 0.6035, 0.8447, 0.7929, 0.8284, 0.7929, 0.1502, 0.5691, 0.1665, 0.5691, 0.1678, 0.9994, 0.1514, 0.9995, 0.8278, 7.394e-05, 0.8441, 2.114e-05, 0.8447, 0.1894, 0.8284, 0.1894, 0.6236, 0.4315, 0.7136, 0.5123, 0.7144, 0.7992, 0.6248, 0.8619, 0.8031, 0.4309, 0.7136, 0.5123, 0.6236, 0.4315, 0.8044, 0.8613, 0.7144, 0.7992, 0.7136, 0.5123, 0.8031, 0.4309, 0.6248, 0.8619, 0.7144, 0.7992, 0.8044, 0.8613, 0.5421, 0.5691, 0.5585, 0.5691, 0.5597, 0.9994, 0.5434, 0.9995, 0.3118, 0.001003, 0.6219, 0.0, 0.6236, 0.5681, 0.3134, 0.5691, 0.574, 0.5691, 0.5985, 0.5691, 0.5995, 0.8961, 0.575, 0.8962, 0.9477, 0.431, 0.9722, 0.4309, 0.9739, 0.999, 0.9494, 0.9991])
me_grave5.materials.append(mat_material_004)
me_grave5.use_remesh_preserve_volume = False
me_grave5.use_remesh_preserve_attributes = False
me_grave5.use_mirror_vertex_groups = False
me_grave5.update()
me_grave6 = bpy.data.meshes.new('grave6')
me_grave6.from_pydata([(0.7, 1.869, -0.1213), (0.7, 1.823, 0.4119), (-0.7, -1.945, -0.1213), (-0.7, 1.823, 0.4119), (-0.7, 1.869, -0.1213), (0.7, -1.945, -0.1213), (0.7, -1.963, 0.08075), (-0.7, -1.963, 0.08075), (-0.8, -2.047, -0.3213), (0.8, -2.047, -0.3213), (0.8, 1.952, -0.3213), (-0.8, 1.952, -0.3213), (-0.8, -2.047, -0.1213), (0.8, -2.047, -0.1213), (0.8, 1.952, -0.1213), (-0.8, 1.952, -0.1213), (-0.8, -2.031, 0.07477), (0.8, -2.031, 0.07477), (0.8, 1.954, 0.4234), (-0.8, 1.954, 0.4234), (-0.8, -2.049, 0.274), (0.8, -2.049, 0.274), (0.8, 1.936, 0.6226), (-0.8, 1.936, 0.6226), (0.0, -2.04, 0.1744), (0.0, 1.945, 0.523), (0.0, -2.056, 0.4525), (0.0, 1.929, 0.8012), (0.15, -0.3815, 0.5655), (0.0, -0.3844, 0.5988), (-0.15, -0.3815, 0.5655), (-0.15, 0.8893, 0.6766), (0.15, 0.8893, 0.6766), (0.5, 0.8961, 0.5988), (0.0, 1.608, 0.7731), (0.5, 1.195, 0.625), (-0.5, 0.8961, 0.5988), (0.15, 1.188, 0.7028), (-0.15, 1.188, 0.7028), (0.15, 1.611, 0.7398), (-0.5, 1.195, 0.625), (-0.15, 1.611, 0.7398), (-0.15, -0.3905, 0.6682), (0.15, -0.3905, 0.6682), (0.15, 1.602, 0.8425), (-0.15, 1.602, 0.8425), (0.15, 0.6144, 0.6558), (-0.15, 0.6144, 0.6558), (0.15, 1.179, 0.8056), (-0.15, 1.179, 0.8056), (0.15, 0.8803, 0.7794), (-0.15, 0.8803, 0.7794), (-0.5, 1.179, 0.8056), (-0.5, 0.8803, 0.7794), (0.5, 0.8803, 0.7794), (0.5, 1.179, 0.8056)], [], [(17, 6, 1, 18), (13, 5, 2, 12), (21, 26, 24, 17), (16, 20, 23, 19), (11, 15, 14, 10), (1, 3, 19, 18), (22, 21, 17, 18), (1, 0, 4, 3), (11, 8, 12, 15), (16, 19, 3, 7), (27, 25, 19, 23), (5, 0, 1, 6), (7, 6, 17, 16), (0, 5, 13, 14), (16, 24, 26, 20), (4, 2, 7, 3), (18, 25, 27, 22), (19, 25, 18), (6, 7, 2, 5), (15, 12, 2, 4), (0, 14, 15, 4), (17, 24, 16), (10, 14, 13, 9), (9, 13, 12, 8), (11, 10, 9, 8), (22, 33, 28, 21), (51, 49, 52, 53), (26, 29, 30, 20), (53, 36, 31, 51), (20, 30, 36, 23), (43, 29, 28), (21, 28, 29, 26), (33, 32, 28), (49, 45, 41, 38), (35, 33, 22), (42, 29, 43), (44, 34, 45), (36, 30, 31), (51, 50, 48, 49), (28, 32, 46), (40, 36, 53, 52), (22, 39, 37, 35), (52, 49, 38, 40), (50, 51, 42, 43), (44, 45, 49, 48), (39, 34, 44), (48, 50, 54, 55), (37, 39, 44, 48), (34, 39, 22, 27), (32, 33, 54, 50), (55, 54, 33, 35), (47, 31, 30), (45, 34, 41), (40, 38, 41, 23), (35, 37, 48, 55), (27, 23, 41, 34), (23, 36, 40), (42, 30, 29), (32, 50, 43), (46, 32, 43), (46, 43, 28), (42, 51, 31), (42, 31, 47), (30, 42, 47)])
_uv = me_grave6.uv_layers.new(name='UVTex')
_uv.uv.foreach_set('vector', [0.417, 0.0006292, 0.43, 0.009363, 0.4315, 0.4951, 0.4186, 0.5119, 0.6256, 0.5113, 0.6385, 0.4982, 0.8196, 0.4988, 0.8325, 0.5119, 0.5324, 0.5119, 0.5558, 0.6144, 0.5198, 0.6145, 0.5065, 0.512, 0.8767, 0.4872, 0.9026, 0.4872, 0.9033, 0.9999, 0.8774, 1.0, 0.3906, 0.5134, 0.4164, 0.5133, 0.417, 0.7184, 0.3912, 0.7185, 0.4315, 0.4951, 0.6126, 0.4945, 0.6256, 0.5113, 0.4186, 0.5119, 0.9299, 0.4872, 0.9292, 1.0, 0.9033, 0.9999, 0.904, 0.4872, 0.6256, 0.6914, 0.5564, 0.6916, 0.5558, 0.5121, 0.625, 0.5119, 0.9725, 0.5127, 0.9741, 0.0, 1.0, 7.866e-05, 0.9984, 0.5128, 0.624, 0.0, 0.6256, 0.5113, 0.6126, 0.4945, 0.6111, 0.008812, 0.4663, 0.6144, 0.4303, 0.6145, 0.417, 0.512, 0.4429, 0.5119, 0.8764, 0.4872, 0.8341, 0.0, 0.9033, 9.326e-05, 0.9026, 0.4872, 0.6111, 0.008812, 0.43, 0.009363, 0.417, 0.0006292, 0.624, 0.0, 0.64, 0.01066, 0.6385, 0.4982, 0.6256, 0.5113, 0.6271, 0.0, 0.5071, 0.7171, 0.5198, 0.6145, 0.5558, 0.6144, 0.533, 0.717, 0.9033, 0.4872, 0.9456, 3.458e-05, 0.9719, 0.0, 0.9725, 0.4871, 0.4177, 0.7171, 0.4303, 0.6145, 0.4663, 0.6144, 0.4435, 0.717, 0.417, 0.512, 0.4303, 0.6145, 0.4177, 0.7171, 0.2347, 0.5133, 0.2353, 0.6928, 0.2091, 0.6929, 0.2085, 0.5134, 0.8341, 0.0006292, 0.8325, 0.5119, 0.8196, 0.4988, 0.8211, 0.01121, 0.64, 0.01066, 0.6271, 0.0, 0.8341, 0.0006292, 0.8211, 0.01121, 0.5065, 0.512, 0.5198, 0.6145, 0.5071, 0.7171, 0.8341, 0.4873, 0.86, 0.4872, 0.8615, 0.9999, 0.8357, 1.0, 0.4663, 0.512, 0.4922, 0.5119, 0.4928, 0.717, 0.467, 0.7171, 0.417, 0.5127, 0.2101, 0.5133, 0.2085, 0.0006292, 0.4155, 0.0, 0.001587, 0.000431, 0.03998, 0.1337, 0.08474, 0.2975, 0.0, 0.5131, 0.7096, 0.6049, 0.7098, 0.5664, 0.755, 0.5666, 0.7549, 0.605, 0.1035, 0.5127, 0.1041, 0.2976, 0.1235, 0.2976, 0.2069, 0.5138, 0.3536, 0.5582, 0.3302, 0.5583, 0.3401, 0.5134, 0.3535, 0.5133, 0.2069, 0.5138, 0.1235, 0.2976, 0.1693, 0.1341, 0.2085, 0.00106, 0.02676, 0.5138, 0.0178, 0.533, 0.01342, 0.5138, 0.0, 0.5131, 0.08474, 0.2975, 0.1041, 0.2976, 0.1035, 0.5127, 0.03998, 0.1337, 0.08524, 0.134, 0.08474, 0.2975, 0.01334, 0.5138, 0.01342, 0.5681, 7.475e-05, 0.5682, 0.0, 0.5138, 0.04009, 0.09527, 0.03998, 0.1337, 0.001587, 0.000431, 0.02688, 0.5522, 0.0178, 0.533, 0.02676, 0.5138, 0.1951, 0.5522, 0.186, 0.533, 0.195, 0.5138, 0.1693, 0.1341, 0.1235, 0.2976, 0.124, 0.1341, 0.7096, 0.6049, 0.6708, 0.6048, 0.671, 0.5663, 0.7098, 0.5664, 0.4929, 0.6755, 0.4932, 0.5119, 0.4935, 0.5473, 0.3067, 0.5518, 0.3067, 0.5134, 0.3301, 0.5133, 0.3302, 0.5518, 0.001587, 0.000431, 0.08553, 0.04115, 0.08536, 0.09553, 0.04009, 0.09527, 0.377, 0.5134, 0.3769, 0.5583, 0.3636, 0.5582, 0.3536, 0.5133, 0.6708, 0.6048, 0.7096, 0.6049, 0.7091, 0.7684, 0.6703, 0.7683, 0.6711, 0.5119, 0.7099, 0.512, 0.7098, 0.5664, 0.671, 0.5663, 0.1818, 0.5522, 0.186, 0.533, 0.1951, 0.5522, 0.671, 0.5663, 0.6708, 0.6048, 0.6256, 0.6046, 0.6257, 0.5662, 0.1951, 0.5681, 0.1952, 0.5138, 0.2085, 0.5138, 0.2084, 0.5682, 0.1049, 0.04126, 0.08553, 0.04115, 0.001587, 0.000431, 0.1051, 0.0, 0.2687, 0.5582, 0.2587, 0.5133, 0.2822, 0.5134, 0.282, 0.5583, 0.3057, 0.5134, 0.3056, 0.5518, 0.2822, 0.5518, 0.2822, 0.5133, 0.3776, 0.6415, 0.3773, 0.6769, 0.377, 0.5133, 0.195, 0.5138, 0.186, 0.533, 0.1816, 0.5138, 0.1694, 0.09566, 0.1242, 0.09565, 0.1243, 0.04127, 0.2085, 0.00106, 0.2353, 0.5583, 0.2453, 0.5134, 0.2586, 0.5133, 0.2587, 0.5582, 0.1051, 0.0, 0.2085, 0.00106, 0.1243, 0.04127, 0.1049, 0.04126, 0.2085, 0.00106, 0.1693, 0.1341, 0.1694, 0.09566, 0.02688, 0.5522, 0.01354, 0.5522, 0.0178, 0.533, 0.4932, 0.5119, 0.5065, 0.512, 0.5063, 0.6755, 0.4935, 0.5473, 0.4932, 0.5119, 0.5063, 0.6755, 0.4935, 0.5473, 0.5063, 0.6755, 0.4929, 0.6755, 0.3904, 0.5133, 0.3906, 0.6768, 0.3773, 0.6769, 0.3904, 0.5133, 0.3773, 0.6769, 0.3776, 0.6415, 0.377, 0.5133, 0.3904, 0.5133, 0.3776, 0.6415])
me_grave6.materials.append(mat_material_006)
me_grave6.use_remesh_preserve_volume = False
me_grave6.use_remesh_preserve_attributes = False
me_grave6.use_mirror_vertex_groups = False
me_grave6.update()

# ---- objects
ob_lamp_001 = bpy.data.objects.new('Lamp.001', light_spot_001)
ob_grave6_001 = bpy.data.objects.new('grave6.001', me_grave6_001)
ob_grave1_005 = bpy.data.objects.new('grave1.005', me_grave1_005)
ob_grave2_004 = bpy.data.objects.new('grave2.004', me_grave2_004)
ob_grave4_001 = bpy.data.objects.new('grave4.001', me_grave4_001)
ob_grave1_004 = bpy.data.objects.new('grave1.004', me_grave1_004)
ob_grave1_003 = bpy.data.objects.new('grave1.003', me_grave1_003)
ob_grave3_001 = bpy.data.objects.new('grave3.001', me_grave3_001)
ob_grave5_001 = bpy.data.objects.new('grave5.001', me_grave5_001)
ob_grave1_002 = bpy.data.objects.new('grave1.002', me_grave1_002)
ob_grave2_003 = bpy.data.objects.new('grave2.003', me_grave2_003)
ob_grave2_002 = bpy.data.objects.new('grave2.002', me_grave2_002)
ob_grave2_001 = bpy.data.objects.new('grave2.001', me_grave2_001)
ob_grave1_001 = bpy.data.objects.new('grave1.001', me_grave1_001)
ob_cube = bpy.data.objects.new('Cube', me_cube)
ob_grave1 = bpy.data.objects.new('grave1', me_grave1)
ob_lamp = bpy.data.objects.new('Lamp', light_spot)
ob_camera = bpy.data.objects.new('Camera', cam_camera)
ob_grave2 = bpy.data.objects.new('grave2', me_grave2)
ob_grave3 = bpy.data.objects.new('grave3', me_grave3)
ob_grave4 = bpy.data.objects.new('grave4', me_grave4)
ob_grave5 = bpy.data.objects.new('grave5', me_grave5)
ob_grave6 = bpy.data.objects.new('grave6', me_grave6)

# ---- transforms, parenting, visibility, modifiers, constraints
ob_lamp_001.location = (1.049, 15.89, 5.904)
ob_lamp_001.rotation_euler = (1.043, 0.2238, 2.766)
ob_lamp_001.scale = (0.1859, 0.1859, 0.1859)
ob_lamp_001.lock_rotations_4d = False
ob_lamp_001.empty_display_type = 'ARROWS'
ob_lamp_001.color = (0.0, 0.0, 0.0, 0.0)
ob_lamp_001.lineart.crease_threshold = 0.0
ob_grave6_001.location = (0.0, 11.19, 0.4115)
ob_grave6_001.rotation_euler = (0.0, -0.0, -0.8308)
ob_grave6_001.lock_rotations_4d = False
ob_grave6_001.empty_display_type = 'ARROWS'
ob_grave6_001.lineart.crease_threshold = 0.0
ob_grave1_005.location = (-2.005, 9.635, 1.084)
ob_grave1_005.lock_rotations_4d = False
ob_grave1_005.empty_display_type = 'ARROWS'
ob_grave1_005.lineart.crease_threshold = 0.0
ob_grave2_004.location = (-3.747, 10.32, 0.6725)
ob_grave2_004.lock_rotations_4d = False
ob_grave2_004.empty_display_type = 'ARROWS'
ob_grave2_004.lineart.crease_threshold = 0.0
ob_grave4_001.location = (2.943, 8.2, 5.236)
ob_grave4_001.lock_rotations_4d = False
ob_grave4_001.empty_display_type = 'ARROWS'
ob_grave4_001.lineart.crease_threshold = 0.0
ob_grave1_004.location = (1.179, 6.281, 1.028)
ob_grave1_004.lock_rotations_4d = False
ob_grave1_004.empty_display_type = 'ARROWS'
ob_grave1_004.lineart.crease_threshold = 0.0
ob_grave1_003.location = (0.6164, 2.514, 1.028)
ob_grave1_003.lock_rotations_4d = False
ob_grave1_003.empty_display_type = 'ARROWS'
ob_grave1_003.lineart.crease_threshold = 0.0
ob_grave3_001.location = (2.354, 4.702, 0.2847)
ob_grave3_001.lock_rotations_4d = False
ob_grave3_001.empty_display_type = 'ARROWS'
ob_grave3_001.lineart.crease_threshold = 0.0
ob_grave5_001.location = (-1.415, 6.738, 0.8019)
ob_grave5_001.lock_rotations_4d = False
ob_grave5_001.empty_display_type = 'ARROWS'
ob_grave5_001.lineart.crease_threshold = 0.0
ob_grave1_002.location = (-2.496, -2.413, 1.084)
ob_grave1_002.lock_rotations_4d = False
ob_grave1_002.empty_display_type = 'ARROWS'
ob_grave1_002.lineart.crease_threshold = 0.0
ob_grave2_003.location = (2.505, 1.526, 0.7302)
ob_grave2_003.lock_rotations_4d = False
ob_grave2_003.empty_display_type = 'ARROWS'
ob_grave2_003.lineart.crease_threshold = 0.0
ob_grave2_002.location = (4.556, 0.3349, 0.652)
ob_grave2_002.lock_rotations_4d = False
ob_grave2_002.empty_display_type = 'ARROWS'
ob_grave2_002.lineart.crease_threshold = 0.0
ob_grave2_001.location = (-1.987, 2.266, 0.6725)
ob_grave2_001.lock_rotations_4d = False
ob_grave2_001.empty_display_type = 'ARROWS'
ob_grave2_001.lineart.crease_threshold = 0.0
ob_grave1_001.location = (2.506, 0.4124, 1.028)
ob_grave1_001.lock_rotations_4d = False
ob_grave1_001.empty_display_type = 'ARROWS'
ob_grave1_001.lineart.crease_threshold = 0.0
ob_cube.location = (-0.06072, -0.2212, -0.2047)
ob_cube.scale = (25.35, 42.06, 0.2688)
ob_cube.lock_rotations_4d = False
ob_cube.empty_display_type = 'ARROWS'
ob_cube.lineart.crease_threshold = 0.0
ob_grave1.location = (-2.005, 0.0, 1.084)
ob_grave1.lock_rotations_4d = False
ob_grave1.empty_display_type = 'ARROWS'
ob_grave1.lineart.crease_threshold = 0.0
ob_lamp.location = (1.049, -4.053, 5.904)
ob_lamp.rotation_euler = (0.6503, 0.05522, -0.226)
ob_lamp.lock_rotations_4d = False
ob_lamp.empty_display_type = 'ARROWS'
ob_lamp.color = (0.0, 0.0, 0.0, 0.0)
ob_lamp.lineart.crease_threshold = 0.0
ob_camera.location = (2.448, -4.019, 0.4269)
ob_camera.rotation_euler = (1.654, 0.03275, -12.3)
ob_camera.lock_rotations_4d = False
ob_camera.empty_display_type = 'ARROWS'
ob_camera.color = (0.0, 0.0, 0.0, 0.0)
ob_camera.display_type = 'WIRE'
ob_camera.lineart.crease_threshold = 0.0
ob_grave2.location = (-3.747, -0.7235, 0.6725)
ob_grave2.lock_rotations_4d = False
ob_grave2.empty_display_type = 'ARROWS'
ob_grave2.lineart.crease_threshold = 0.0
ob_grave3.location = (-5.787, 0.0, 0.2847)
ob_grave3.lock_rotations_4d = False
ob_grave3.empty_display_type = 'ARROWS'
ob_grave3.lineart.crease_threshold = 0.0
ob_grave4.location = (-4.267, 5.334, 5.236)
ob_grave4.lock_rotations_4d = False
ob_grave4.empty_display_type = 'ARROWS'
ob_grave4.lineart.crease_threshold = 0.0
ob_grave5.location = (-4.53, 2.516, 0.8019)
ob_grave5.lock_rotations_4d = False
ob_grave5.empty_display_type = 'ARROWS'
ob_grave5.lineart.crease_threshold = 0.0
ob_grave6.location = (0.0, 0.0, 0.4115)
ob_grave6.lock_rotations_4d = False
ob_grave6.empty_display_type = 'ARROWS'
ob_grave6.lineart.crease_threshold = 0.0

# ---- collection membership
col_collection_1.objects.link(ob_lamp_001)
col_collection_1.objects.link(ob_grave6_001)
col_collection_1.objects.link(ob_grave1_005)
col_collection_1.objects.link(ob_grave2_004)
col_collection_1.objects.link(ob_grave4_001)
col_collection_1.objects.link(ob_grave1_004)
col_collection_1.objects.link(ob_grave1_003)
col_collection_1.objects.link(ob_grave3_001)
col_collection_1.objects.link(ob_grave5_001)
col_collection_1.objects.link(ob_grave1_002)
col_collection_1.objects.link(ob_grave2_003)
col_collection_1.objects.link(ob_grave2_002)
col_collection_1.objects.link(ob_grave2_001)
col_collection_1.objects.link(ob_grave1_001)
col_collection_1.objects.link(ob_cube)
col_collection_1.objects.link(ob_grave1)
col_collection_1.objects.link(ob_lamp)
col_collection_1.objects.link(ob_camera)
col_collection_1.objects.link(ob_grave2)
col_collection_1.objects.link(ob_grave3)
col_collection_1.objects.link(ob_grave4)
col_collection_1.objects.link(ob_grave5)
col_collection_1.objects.link(ob_grave6)

# ---- scene / render settings (as saved in the file)
scene.camera = ob_camera
scene.frame_start = 1; scene.frame_end = 250; scene.frame_set(1)
scene.render.engine = 'BLENDER_EEVEE_NEXT'
scene.render.image_settings.file_format = 'JPEG'
scene.render.image_settings.color_mode = 'RGB'
scene.render.image_settings.compression = 90
scene.render.resolution_x = 800
scene.render.resolution_y = 600
scene.render.pixel_aspect_x = 100.0
scene.render.pixel_aspect_y = 100.0
scene.render.fps = 25
scene.render.dither_intensity = 0.0
scene.render.use_compositing = False
scene.render.use_sequencer = False
scene.render.bake_margin = 2
scene.render.bake_bias = 0.0
scene.render.use_stamp_time = False
scene.render.use_stamp_date = False
scene.render.use_stamp_frame = False
scene.render.use_stamp_camera = False
scene.render.use_stamp_scene = False
scene.render.use_stamp_filename = False
scene.render.use_stamp_render_time = False
scene.render.stamp_font_size = 0
scene.cycles.use_denoising = False
scene.cycles.samples = 10
scene.cycles.sampling_pattern = 'TABULATED_SOBOL'
scene.cycles.light_sampling_threshold = 0.0
scene.cycles.use_adaptive_sampling = False
scene.cycles.use_light_tree = False
scene.cycles.blur_glossy = 0.0
scene.cycles.volume_bounces = 1
scene.cycles.pixel_filter_type = 'GAUSSIAN'
scene.cycles.sample_clamp_indirect = 0.0
scene.view_settings.view_transform = 'Raw'
bpy.context.view_layer.update()
